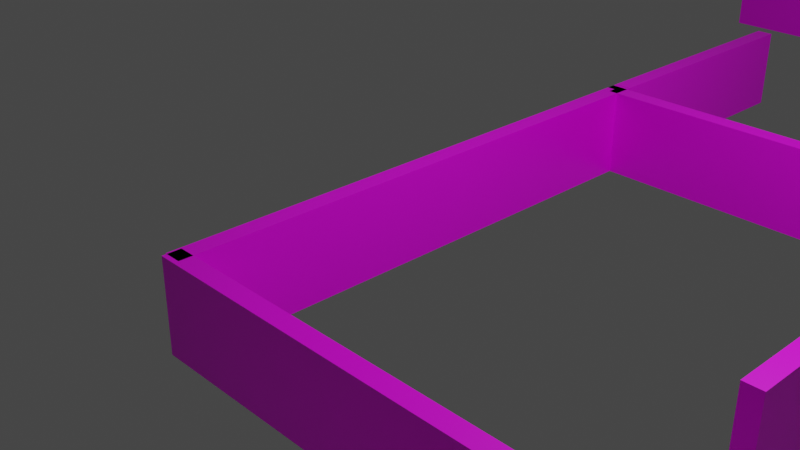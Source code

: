 # Source: Leven1_opt_2.blend  (saved by Blender 2.92.15; exported with 4.5.12 LTS)
import bpy
from mathutils import Matrix  # noqa: F401  (used for matrix-valued properties, if any)

bpy.ops.wm.read_factory_settings(use_empty=True)
scene = bpy.context.scene
scene.name = 'Scene'

# ---- collections
col_collection = bpy.data.collections.new('Collection'); scene.collection.children.link(col_collection)

# ---- images (referenced by path relative to the original .blend; pixels are not part of the script)
import os
ASSET_DIR = os.environ.get("B2B_ASSET_DIR", "")  # directory of the original .blend (textures are referenced by path, not embedded)
HERE = os.path.dirname(os.path.abspath(__file__))  # packed textures are extracted next to this script under _unpacked/

def load_image(name, relpath, width, height, colorspace="sRGB"):
    """Load a texture the original file referenced (path relative to the .blend, or extracted next to this script)."""
    p = next((c for c in (os.path.join(HERE, relpath), os.path.join(ASSET_DIR, relpath)) if relpath and os.path.exists(c)), "")
    if p:
        img = bpy.data.images.load(p, check_existing=True)
        img.name = name
    else:  # same state as the original file: an image datablock whose file is absent (Cycles renders it pink)
        img = bpy.data.images.new(name, width, height)
        img.source = "FILE"
        img.filepath = "//" + (relpath or name)
    img.colorspace_settings.name = colorspace
    return img
img_untitled_001 = load_image('Untitled.001', '', 1024, 1024, 'sRGB')

# ---- materials (node trees are filled in below, after node groups)
mat_materialaaaa = bpy.data.materials.new('Materialaaaa')
mat_materialaaaa.alpha_threshold = 0.0
mat_materialaaaa.use_transparent_shadow = False
mat_materialaaaa.line_color = (0.0, 0.0, 0.0, 1.0)
mat_material = bpy.data.materials.new('Material')
mat_material.use_transparent_shadow = False

# ---- material node trees
mat_materialaaaa.use_nodes = True; mat_materialaaaa.node_tree.nodes.clear()
_N = mat_materialaaaa.node_tree.nodes; _L = mat_materialaaaa.node_tree.links
n0 = _N.new('ShaderNodeOutputMaterial'); n0.name = 'Material Output'; n0.location = (300, 300)
n1 = _N.new('ShaderNodeBsdfPrincipled'); n1.name = 'Principled BSDF'; n1.location = (10, 300)
n1.distribution = 'GGX'
n1.subsurface_method = 'BURLEY'
n1.inputs[2].default_value = 0.4
n1.inputs[3].default_value = 1.45
n1.inputs[27].default_value = (0.0, 0.0, 0.0, 1.0)
n1.inputs[28].default_value = 1.0
n2 = _N.new('ShaderNodeTexImage'); n2.name = 'Image Texture'; n2.location = (-515, 241)
n2.image = img_untitled_001
_L.new(n1.outputs[0], n0.inputs[0])
_L.new(n2.outputs[0], n1.inputs[0])
n0.is_active_output = True
mat_material.use_nodes = True; mat_material.node_tree.nodes.clear()
_N = mat_material.node_tree.nodes; _L = mat_material.node_tree.links
n0 = _N.new('ShaderNodeBsdfPrincipled'); n0.name = 'Principled BSDF'; n0.location = (10, 300)
n0.distribution = 'GGX'
n0.subsurface_method = 'BURLEY'
n0.inputs[2].default_value = 0.4
n0.inputs[3].default_value = 1.45
n0.inputs[27].default_value = (0.0, 0.0, 0.0, 1.0)
n0.inputs[28].default_value = 1.0
n1 = _N.new('ShaderNodeOutputMaterial'); n1.name = 'Material Output'; n1.location = (300, 300)
n2 = _N.new('ShaderNodeNormalMap'); n2.name = 'Normal Map'; n2.location = (-300, -300)
n2.label = 'Normal/Map'
n2.inputs[0].default_value = 0.0
_L.new(n0.outputs[0], n1.inputs[0])
_L.new(n2.outputs[0], n0.inputs[5])
n1.is_active_output = True

# ---- world
world_world = bpy.data.worlds.new('World'); scene.world = world_world
world_world.use_nodes = True; world_world.node_tree.nodes.clear()
_N = world_world.node_tree.nodes; _L = world_world.node_tree.links
n0 = _N.new('ShaderNodeOutputWorld'); n0.name = 'World Output'; n0.location = (300, 300)
n1 = _N.new('ShaderNodeBackground'); n1.name = 'Background'; n1.location = (10, 300)
n1.inputs[0].default_value = (0.05088, 0.05088, 0.05088, 1.0)
_L.new(n1.outputs[0], n0.inputs[0])
n0.is_active_output = True
world_world.color = (0.05088, 0.05088, 0.05088)
world_world.use_sun_shadow = False
world_world.sun_shadow_jitter_overblur = 0.0

# ---- cameras
cam_camera = bpy.data.cameras.new('Camera')
cam_camera.clip_end = 100.0
cam_camera.ortho_scale = 7.314

# ---- lights
light_light = bpy.data.lights.new('Light', 'POINT')
light_light.transmission_factor = 0.0
light_light.energy = 1000.0
light_light.shadow_soft_size = 0.1
light_light.shadow_maximum_resolution = 0.006
light_light.use_absolute_resolution = True

# ---- meshes
me_cube = bpy.data.meshes.new('Cube')
me_cube.from_pydata([(1.0, 1.0, 1.0), (1.0, 1.0, -1.0), (1.0, -1.0, 1.0), (1.0, -1.0, -1.0), (-1.0, 1.0, 1.0), (-1.0, 1.0, -1.0), (-1.0, -1.0, 1.0), (-1.0, -1.0, -1.0)], [], [(0, 4, 6, 2), (3, 2, 6, 7), (7, 6, 4, 5), (5, 1, 3, 7), (1, 0, 2, 3), (5, 4, 0, 1)])
_uv = me_cube.uv_layers.new(name='UVMap')
_uv.uv.foreach_set('vector', [0.625, 0.5, 0.875, 0.5, 0.875, 0.75, 0.625, 0.75, 0.375, 0.75, 0.625, 0.75, 0.625, 1.0, 0.375, 1.0, 0.375, 0.0, 0.625, 0.0, 0.625, 0.25, 0.375, 0.25, 0.125, 0.5, 0.375, 0.5, 0.375, 0.75, 0.125, 0.75, 0.375, 0.5, 0.625, 0.5, 0.625, 0.75, 0.375, 0.75, 0.375, 0.25, 0.625, 0.25, 0.625, 0.5, 0.375, 0.5])
me_cube.materials.append(mat_materialaaaa)
me_cube.use_remesh_preserve_volume = False
me_cube.use_remesh_preserve_attributes = False
me_cube.use_mirror_vertex_groups = False
me_cube.update()
me_cube_003 = bpy.data.meshes.new('Cube.003')
me_cube_003.from_pydata([(1.0, -0.2352, 1.0), (1.0, -0.2352, -1.0), (1.0, -0.8083, 1.0), (1.0, -0.8083, -1.0), (-1.0, -0.2352, 1.0), (-1.0, -0.2352, -1.0), (-1.0, -0.8083, 1.0), (-1.0, -0.8083, -1.0)], [], [(0, 4, 6, 2), (3, 2, 6, 7), (7, 6, 4, 5), (5, 1, 3, 7), (1, 0, 2, 3), (5, 4, 0, 1)])
_uv = me_cube_003.uv_layers.new(name='UVMap')
_uv.uv.foreach_set('vector', [0.625, 0.5, 0.875, 0.5, 0.875, 0.75, 0.625, 0.75, 0.375, 0.75, 0.625, 0.75, 0.625, 1.0, 0.375, 1.0, 0.375, 0.0, 0.625, 0.0, 0.625, 0.25, 0.375, 0.25, 0.125, 0.5, 0.375, 0.5, 0.375, 0.75, 0.125, 0.75, 0.375, 0.5, 0.625, 0.5, 0.625, 0.75, 0.375, 0.75, 0.375, 0.25, 0.625, 0.25, 0.625, 0.5, 0.375, 0.5])
me_cube_003.materials.append(mat_materialaaaa)
me_cube_003.use_remesh_preserve_volume = False
me_cube_003.use_remesh_preserve_attributes = False
me_cube_003.use_mirror_vertex_groups = False
me_cube_003.update()
me_cube_005 = bpy.data.meshes.new('Cube.005')
me_cube_005.from_pydata([(1.0, -0.3195, 1.0), (1.0, -0.3195, -1.0), (1.0, -1.0, 1.0), (1.0, -1.0, -1.0), (-1.0, -0.3195, 1.0), (-1.0, -0.3195, -1.0), (-1.0, -1.0, 1.0), (-1.0, -1.0, -1.0)], [], [(0, 4, 6, 2), (3, 2, 6, 7), (7, 6, 4, 5), (5, 1, 3, 7), (1, 0, 2, 3), (5, 4, 0, 1)])
_uv = me_cube_005.uv_layers.new(name='UVMap')
_uv.uv.foreach_set('vector', [0.625, 0.5, 0.875, 0.5, 0.875, 0.75, 0.625, 0.75, 0.375, 0.75, 0.625, 0.75, 0.625, 1.0, 0.375, 1.0, 0.375, 0.0, 0.625, 0.0, 0.625, 0.25, 0.375, 0.25, 0.125, 0.5, 0.375, 0.5, 0.375, 0.75, 0.125, 0.75, 0.375, 0.5, 0.625, 0.5, 0.625, 0.75, 0.375, 0.75, 0.375, 0.25, 0.625, 0.25, 0.625, 0.5, 0.375, 0.5])
me_cube_005.materials.append(mat_materialaaaa)
me_cube_005.use_remesh_preserve_volume = False
me_cube_005.use_remesh_preserve_attributes = False
me_cube_005.use_mirror_vertex_groups = False
me_cube_005.update()
me_cube_007 = bpy.data.meshes.new('Cube.007')
me_cube_007.from_pydata([(1.0, -0.9512, 1.0), (1.0, -0.9512, -1.0), (1.0, -1.0, 1.0), (1.0, -1.0, -1.0), (-1.0, -0.9512, 1.0), (-1.0, -0.9512, -1.0), (-1.0, -1.0, 1.0), (-1.0, -1.0, -1.0)], [], [(0, 4, 6, 2), (3, 2, 6, 7), (7, 6, 4, 5), (5, 1, 3, 7), (1, 0, 2, 3), (5, 4, 0, 1)])
_uv = me_cube_007.uv_layers.new(name='UVMap')
_uv.uv.foreach_set('vector', [0.625, 0.5, 0.875, 0.5, 0.875, 0.75, 0.625, 0.75, 0.375, 0.75, 0.625, 0.75, 0.625, 1.0, 0.375, 1.0, 0.375, 0.0, 0.625, 0.0, 0.625, 0.25, 0.375, 0.25, 0.125, 0.5, 0.375, 0.5, 0.375, 0.75, 0.125, 0.75, 0.375, 0.5, 0.625, 0.5, 0.625, 0.75, 0.375, 0.75, 0.375, 0.25, 0.625, 0.25, 0.625, 0.5, 0.375, 0.5])
me_cube_007.materials.append(mat_materialaaaa)
me_cube_007.use_remesh_preserve_volume = False
me_cube_007.use_remesh_preserve_attributes = False
me_cube_007.use_mirror_vertex_groups = False
me_cube_007.update()
me_cube_008 = bpy.data.meshes.new('Cube.008')
me_cube_008.from_pydata([(1.0, 1.0, 1.0), (1.0, 1.0, -1.0), (1.0, -1.0, 1.0), (1.0, -1.0, -1.0), (-1.0, 1.0, 1.0), (-1.0, 1.0, -1.0), (-1.0, -1.0, 1.0), (-1.0, -1.0, -1.0)], [], [(0, 4, 6, 2), (3, 2, 6, 7), (7, 6, 4, 5), (5, 1, 3, 7), (1, 0, 2, 3), (5, 4, 0, 1)])
_uv = me_cube_008.uv_layers.new(name='UVMap')
_uv.uv.foreach_set('vector', [0.625, 0.5, 0.875, 0.5, 0.875, 0.75, 0.625, 0.75, 0.375, 0.75, 0.625, 0.75, 0.625, 1.0, 0.375, 1.0, 0.375, 0.0, 0.625, 0.0, 0.625, 0.25, 0.375, 0.25, 0.125, 0.5, 0.375, 0.5, 0.375, 0.75, 0.125, 0.75, 0.375, 0.5, 0.625, 0.5, 0.625, 0.75, 0.375, 0.75, 0.375, 0.25, 0.625, 0.25, 0.625, 0.5, 0.375, 0.5])
me_cube_008.materials.append(mat_materialaaaa)
me_cube_008.use_remesh_preserve_volume = False
me_cube_008.use_remesh_preserve_attributes = False
me_cube_008.use_mirror_vertex_groups = False
me_cube_008.update()
me_cube_009 = bpy.data.meshes.new('Cube.009')
me_cube_009.from_pydata([(1.0, 1.0, 1.0), (1.0, 1.0, -1.0), (1.0, -0.6077, 1.0), (1.0, -0.6077, -1.0), (-1.0, 1.0, 1.0), (-1.0, 1.0, -1.0), (-1.0, -0.6077, 1.0), (-1.0, -0.6077, -1.0)], [], [(0, 4, 6, 2), (3, 2, 6, 7), (7, 6, 4, 5), (5, 1, 3, 7), (1, 0, 2, 3), (5, 4, 0, 1)])
_uv = me_cube_009.uv_layers.new(name='UVMap')
_uv.uv.foreach_set('vector', [0.625, 0.5, 0.875, 0.5, 0.875, 0.75, 0.625, 0.75, 0.375, 0.75, 0.625, 0.75, 0.625, 1.0, 0.375, 1.0, 0.375, 0.0, 0.625, 0.0, 0.625, 0.25, 0.375, 0.25, 0.125, 0.5, 0.375, 0.5, 0.375, 0.75, 0.125, 0.75, 0.375, 0.5, 0.625, 0.5, 0.625, 0.75, 0.375, 0.75, 0.375, 0.25, 0.625, 0.25, 0.625, 0.5, 0.375, 0.5])
me_cube_009.materials.append(mat_materialaaaa)
me_cube_009.use_remesh_preserve_volume = False
me_cube_009.use_remesh_preserve_attributes = False
me_cube_009.use_mirror_vertex_groups = False
me_cube_009.update()
me_cube_010 = bpy.data.meshes.new('Cube.010')
me_cube_010.from_pydata([(1.0, 1.0, 1.0), (1.0, 1.0, -1.0), (1.0, -1.0, 1.0), (1.0, -1.0, -1.0), (-1.0, 1.0, 1.0), (-1.0, 1.0, -1.0), (-1.0, -1.0, 1.0), (-1.0, -1.0, -1.0)], [], [(0, 4, 6, 2), (3, 2, 6, 7), (7, 6, 4, 5), (5, 1, 3, 7), (1, 0, 2, 3), (5, 4, 0, 1)])
_uv = me_cube_010.uv_layers.new(name='UVMap')
_uv.uv.foreach_set('vector', [0.625, 0.5, 0.875, 0.5, 0.875, 0.75, 0.625, 0.75, 0.375, 0.75, 0.625, 0.75, 0.625, 1.0, 0.375, 1.0, 0.375, 0.0, 0.625, 0.0, 0.625, 0.25, 0.375, 0.25, 0.125, 0.5, 0.375, 0.5, 0.375, 0.75, 0.125, 0.75, 0.375, 0.5, 0.625, 0.5, 0.625, 0.75, 0.375, 0.75, 0.375, 0.25, 0.625, 0.25, 0.625, 0.5, 0.375, 0.5])
me_cube_010.materials.append(mat_materialaaaa)
me_cube_010.use_remesh_preserve_volume = False
me_cube_010.use_remesh_preserve_attributes = False
me_cube_010.use_mirror_vertex_groups = False
me_cube_010.update()
me_cube_011 = bpy.data.meshes.new('Cube.011')
me_cube_011.from_pydata([(1.0, 1.0, 1.0), (1.0, 1.0, -1.0), (1.0, -1.0, 1.0), (1.0, -1.0, -1.0), (-1.0, 1.0, 1.0), (-1.0, 1.0, -1.0), (-1.0, -1.0, 1.0), (-1.0, -1.0, -1.0)], [], [(0, 4, 6, 2), (3, 2, 6, 7), (7, 6, 4, 5), (5, 1, 3, 7), (1, 0, 2, 3), (5, 4, 0, 1)])
_uv = me_cube_011.uv_layers.new(name='UVMap')
_uv.uv.foreach_set('vector', [0.625, 0.5, 0.875, 0.5, 0.875, 0.75, 0.625, 0.75, 0.375, 0.75, 0.625, 0.75, 0.625, 1.0, 0.375, 1.0, 0.375, 0.0, 0.625, 0.0, 0.625, 0.25, 0.375, 0.25, 0.125, 0.5, 0.375, 0.5, 0.375, 0.75, 0.125, 0.75, 0.375, 0.5, 0.625, 0.5, 0.625, 0.75, 0.375, 0.75, 0.375, 0.25, 0.625, 0.25, 0.625, 0.5, 0.375, 0.5])
me_cube_011.materials.append(mat_materialaaaa)
me_cube_011.use_remesh_preserve_volume = False
me_cube_011.use_remesh_preserve_attributes = False
me_cube_011.use_mirror_vertex_groups = False
me_cube_011.update()
me_cube_012 = bpy.data.meshes.new('Cube.012')
me_cube_012.from_pydata([(1.0, 0.4614, 1.0), (1.0, 0.4614, -1.0), (1.0, -1.0, 1.0), (1.0, -1.0, -1.0), (-1.0, 0.4614, 1.0), (-1.0, 0.4614, -1.0), (-1.0, -1.0, 1.0), (-1.0, -1.0, -1.0)], [], [(0, 4, 6, 2), (3, 2, 6, 7), (7, 6, 4, 5), (5, 1, 3, 7), (1, 0, 2, 3), (5, 4, 0, 1)])
_uv = me_cube_012.uv_layers.new(name='UVMap')
_uv.uv.foreach_set('vector', [0.625, 0.5, 0.875, 0.5, 0.875, 0.75, 0.625, 0.75, 0.375, 0.75, 0.625, 0.75, 0.625, 1.0, 0.375, 1.0, 0.375, 0.0, 0.625, 0.0, 0.625, 0.25, 0.375, 0.25, 0.125, 0.5, 0.375, 0.5, 0.375, 0.75, 0.125, 0.75, 0.375, 0.5, 0.625, 0.5, 0.625, 0.75, 0.375, 0.75, 0.375, 0.25, 0.625, 0.25, 0.625, 0.5, 0.375, 0.5])
me_cube_012.materials.append(mat_materialaaaa)
me_cube_012.use_remesh_preserve_volume = False
me_cube_012.use_remesh_preserve_attributes = False
me_cube_012.use_mirror_vertex_groups = False
me_cube_012.update()
me_cube_001 = bpy.data.meshes.new('Cube.001')
me_cube_001.from_pydata([(1.0, -0.4601, 1.0), (1.0, -0.4601, -1.0), (1.0, -1.0, 1.0), (1.0, -1.0, -1.0), (-1.0, -0.4601, 1.0), (-1.0, -0.4601, -1.0), (-1.0, -1.0, 1.0), (-1.0, -1.0, -1.0)], [], [(0, 4, 6, 2), (3, 2, 6, 7), (7, 6, 4, 5), (5, 1, 3, 7), (1, 0, 2, 3), (5, 4, 0, 1)])
_uv = me_cube_001.uv_layers.new(name='UVMap')
_uv.uv.foreach_set('vector', [0.625, 0.5, 0.875, 0.5, 0.875, 0.75, 0.625, 0.75, 0.375, 0.75, 0.625, 0.75, 0.625, 1.0, 0.375, 1.0, 0.375, 0.0, 0.625, 0.0, 0.625, 0.25, 0.375, 0.25, 0.125, 0.5, 0.375, 0.5, 0.375, 0.75, 0.125, 0.75, 0.375, 0.5, 0.625, 0.5, 0.625, 0.75, 0.375, 0.75, 0.375, 0.25, 0.625, 0.25, 0.625, 0.5, 0.375, 0.5])
me_cube_001.materials.append(mat_materialaaaa)
me_cube_001.use_remesh_preserve_volume = False
me_cube_001.use_remesh_preserve_attributes = False
me_cube_001.use_mirror_vertex_groups = False
me_cube_001.update()
me_cube_002 = bpy.data.meshes.new('Cube.002')
me_cube_002.from_pydata([(1.0, -0.2352, 1.0), (1.0, -0.2352, -1.0), (1.0, -0.8083, 1.0), (1.0, -0.8083, -1.0), (-1.0, -0.2352, 1.0), (-1.0, -0.2352, -1.0), (-1.0, -0.8083, 1.0), (-1.0, -0.8083, -1.0)], [], [(0, 4, 6, 2), (3, 2, 6, 7), (7, 6, 4, 5), (5, 1, 3, 7), (1, 0, 2, 3), (5, 4, 0, 1)])
_uv = me_cube_002.uv_layers.new(name='UVMap')
_uv.uv.foreach_set('vector', [0.625, 0.5, 0.875, 0.5, 0.875, 0.75, 0.625, 0.75, 0.375, 0.75, 0.625, 0.75, 0.625, 1.0, 0.375, 1.0, 0.375, 0.0, 0.625, 0.0, 0.625, 0.25, 0.375, 0.25, 0.125, 0.5, 0.375, 0.5, 0.375, 0.75, 0.125, 0.75, 0.375, 0.5, 0.625, 0.5, 0.625, 0.75, 0.375, 0.75, 0.375, 0.25, 0.625, 0.25, 0.625, 0.5, 0.375, 0.5])
me_cube_002.materials.append(mat_materialaaaa)
me_cube_002.use_remesh_preserve_volume = False
me_cube_002.use_remesh_preserve_attributes = False
me_cube_002.use_mirror_vertex_groups = False
me_cube_002.update()
me_cube_013 = bpy.data.meshes.new('Cube.013')
me_cube_013.from_pydata([(1.0, -0.2352, 1.0), (1.0, -0.2352, -1.0), (1.0, -0.8083, 1.0), (1.0, -0.8083, -1.0), (-1.0, -0.2352, 1.0), (-1.0, -0.2352, -1.0), (-1.0, -0.8083, 1.0), (-1.0, -0.8083, -1.0)], [], [(0, 4, 6, 2), (3, 2, 6, 7), (7, 6, 4, 5), (5, 1, 3, 7), (1, 0, 2, 3), (5, 4, 0, 1)])
_uv = me_cube_013.uv_layers.new(name='UVMap')
_uv.uv.foreach_set('vector', [0.625, 0.5, 0.875, 0.5, 0.875, 0.75, 0.625, 0.75, 0.375, 0.75, 0.625, 0.75, 0.625, 1.0, 0.375, 1.0, 0.375, 0.0, 0.625, 0.0, 0.625, 0.25, 0.375, 0.25, 0.125, 0.5, 0.375, 0.5, 0.375, 0.75, 0.125, 0.75, 0.375, 0.5, 0.625, 0.5, 0.625, 0.75, 0.375, 0.75, 0.375, 0.25, 0.625, 0.25, 0.625, 0.5, 0.375, 0.5])
me_cube_013.materials.append(mat_materialaaaa)
me_cube_013.use_remesh_preserve_volume = False
me_cube_013.use_remesh_preserve_attributes = False
me_cube_013.use_mirror_vertex_groups = False
me_cube_013.update()
me_cube_014 = bpy.data.meshes.new('Cube.014')
me_cube_014.from_pydata([(1.0, -0.3195, 1.0), (1.0, -0.3195, -1.0), (1.0, -1.0, 1.0), (1.0, -1.0, -1.0), (-1.0, -0.3195, 1.0), (-1.0, -0.3195, -1.0), (-1.0, -1.0, 1.0), (-1.0, -1.0, -1.0)], [], [(0, 4, 6, 2), (3, 2, 6, 7), (7, 6, 4, 5), (5, 1, 3, 7), (1, 0, 2, 3), (5, 4, 0, 1)])
_uv = me_cube_014.uv_layers.new(name='UVMap')
_uv.uv.foreach_set('vector', [0.625, 0.5, 0.875, 0.5, 0.875, 0.75, 0.625, 0.75, 0.375, 0.75, 0.625, 0.75, 0.625, 1.0, 0.375, 1.0, 0.375, 0.0, 0.625, 0.0, 0.625, 0.25, 0.375, 0.25, 0.125, 0.5, 0.375, 0.5, 0.375, 0.75, 0.125, 0.75, 0.375, 0.5, 0.625, 0.5, 0.625, 0.75, 0.375, 0.75, 0.375, 0.25, 0.625, 0.25, 0.625, 0.5, 0.375, 0.5])
me_cube_014.materials.append(mat_materialaaaa)
me_cube_014.use_remesh_preserve_volume = False
me_cube_014.use_remesh_preserve_attributes = False
me_cube_014.use_mirror_vertex_groups = False
me_cube_014.update()
me_cube_015 = bpy.data.meshes.new('Cube.015')
me_cube_015.from_pydata([(1.0, -0.2352, 1.0), (1.0, -0.2352, -1.0), (1.0, -0.8083, 1.0), (1.0, -0.8083, -1.0), (-1.0, -0.2352, 1.0), (-1.0, -0.2352, -1.0), (-1.0, -0.8083, 1.0), (-1.0, -0.8083, -1.0)], [], [(0, 4, 6, 2), (3, 2, 6, 7), (7, 6, 4, 5), (5, 1, 3, 7), (1, 0, 2, 3), (5, 4, 0, 1)])
_uv = me_cube_015.uv_layers.new(name='UVMap')
_uv.uv.foreach_set('vector', [0.625, 0.5, 0.875, 0.5, 0.875, 0.75, 0.625, 0.75, 0.375, 0.75, 0.625, 0.75, 0.625, 1.0, 0.375, 1.0, 0.375, 0.0, 0.625, 0.0, 0.625, 0.25, 0.375, 0.25, 0.125, 0.5, 0.375, 0.5, 0.375, 0.75, 0.125, 0.75, 0.375, 0.5, 0.625, 0.5, 0.625, 0.75, 0.375, 0.75, 0.375, 0.25, 0.625, 0.25, 0.625, 0.5, 0.375, 0.5])
me_cube_015.materials.append(mat_materialaaaa)
me_cube_015.use_remesh_preserve_volume = False
me_cube_015.use_remesh_preserve_attributes = False
me_cube_015.use_mirror_vertex_groups = False
me_cube_015.update()
me_cube_016 = bpy.data.meshes.new('Cube.016')
me_cube_016.from_pydata([(1.0, -0.3195, 1.0), (1.0, -0.3195, -1.0), (1.0, -1.0, 1.0), (1.0, -1.0, -1.0), (-1.0, -0.3195, 1.0), (-1.0, -0.3195, -1.0), (-1.0, -1.0, 1.0), (-1.0, -1.0, -1.0)], [], [(0, 4, 6, 2), (3, 2, 6, 7), (7, 6, 4, 5), (5, 1, 3, 7), (1, 0, 2, 3), (5, 4, 0, 1)])
_uv = me_cube_016.uv_layers.new(name='UVMap')
_uv.uv.foreach_set('vector', [0.625, 0.5, 0.875, 0.5, 0.875, 0.75, 0.625, 0.75, 0.375, 0.75, 0.625, 0.75, 0.625, 1.0, 0.375, 1.0, 0.375, 0.0, 0.625, 0.0, 0.625, 0.25, 0.375, 0.25, 0.125, 0.5, 0.375, 0.5, 0.375, 0.75, 0.125, 0.75, 0.375, 0.5, 0.625, 0.5, 0.625, 0.75, 0.375, 0.75, 0.375, 0.25, 0.625, 0.25, 0.625, 0.5, 0.375, 0.5])
me_cube_016.materials.append(mat_materialaaaa)
me_cube_016.use_remesh_preserve_volume = False
me_cube_016.use_remesh_preserve_attributes = False
me_cube_016.use_mirror_vertex_groups = False
me_cube_016.update()
me_cube_017 = bpy.data.meshes.new('Cube.017')
me_cube_017.from_pydata([(1.0, -0.2352, 1.0), (1.0, -0.2352, -1.0), (1.0, -0.8083, 1.0), (1.0, -0.8083, -1.0), (-1.0, -0.2352, 1.0), (-1.0, -0.2352, -1.0), (-1.0, -0.8083, 1.0), (-1.0, -0.8083, -1.0)], [], [(0, 4, 6, 2), (3, 2, 6, 7), (7, 6, 4, 5), (5, 1, 3, 7), (1, 0, 2, 3), (5, 4, 0, 1)])
_uv = me_cube_017.uv_layers.new(name='UVMap')
_uv.uv.foreach_set('vector', [0.625, 0.5, 0.875, 0.5, 0.875, 0.75, 0.625, 0.75, 0.375, 0.75, 0.625, 0.75, 0.625, 1.0, 0.375, 1.0, 0.375, 0.0, 0.625, 0.0, 0.625, 0.25, 0.375, 0.25, 0.125, 0.5, 0.375, 0.5, 0.375, 0.75, 0.125, 0.75, 0.375, 0.5, 0.625, 0.5, 0.625, 0.75, 0.375, 0.75, 0.375, 0.25, 0.625, 0.25, 0.625, 0.5, 0.375, 0.5])
me_cube_017.materials.append(mat_materialaaaa)
me_cube_017.use_remesh_preserve_volume = False
me_cube_017.use_remesh_preserve_attributes = False
me_cube_017.use_mirror_vertex_groups = False
me_cube_017.update()
me_cube_018 = bpy.data.meshes.new('Cube.018')
me_cube_018.from_pydata([(1.0, -0.2878, 1.0), (1.0, -0.2878, -1.0), (1.0, -1.0, 1.0), (1.0, -1.0, -1.0), (-1.0, -0.2878, 1.0), (-1.0, -0.2878, -1.0), (-1.0, -1.0, 1.0), (-1.0, -1.0, -1.0)], [], [(0, 4, 6, 2), (3, 2, 6, 7), (7, 6, 4, 5), (5, 1, 3, 7), (1, 0, 2, 3), (5, 4, 0, 1)])
_uv = me_cube_018.uv_layers.new(name='UVMap')
_uv.uv.foreach_set('vector', [0.625, 0.5, 0.875, 0.5, 0.875, 0.75, 0.625, 0.75, 0.375, 0.75, 0.625, 0.75, 0.625, 1.0, 0.375, 1.0, 0.375, 0.0, 0.625, 0.0, 0.625, 0.25, 0.375, 0.25, 0.125, 0.5, 0.375, 0.5, 0.375, 0.75, 0.125, 0.75, 0.375, 0.5, 0.625, 0.5, 0.625, 0.75, 0.375, 0.75, 0.375, 0.25, 0.625, 0.25, 0.625, 0.5, 0.375, 0.5])
me_cube_018.materials.append(mat_materialaaaa)
me_cube_018.use_remesh_preserve_volume = False
me_cube_018.use_remesh_preserve_attributes = False
me_cube_018.use_mirror_vertex_groups = False
me_cube_018.update()
me_cube_019 = bpy.data.meshes.new('Cube.019')
me_cube_019.from_pydata([(1.0, 1.0, 1.0), (1.0, 1.0, -1.0), (1.0, -1.0, 1.0), (1.0, -1.0, -1.0), (-1.0, 1.0, 1.0), (-1.0, 1.0, -1.0), (-1.0, -1.0, 1.0), (-1.0, -1.0, -1.0)], [], [(0, 4, 6, 2), (3, 2, 6, 7), (7, 6, 4, 5), (5, 1, 3, 7), (1, 0, 2, 3), (5, 4, 0, 1)])
_uv = me_cube_019.uv_layers.new(name='UVMap')
_uv.uv.foreach_set('vector', [0.625, 0.5, 0.875, 0.5, 0.875, 0.75, 0.625, 0.75, 0.375, 0.75, 0.625, 0.75, 0.625, 1.0, 0.375, 1.0, 0.375, 0.0, 0.625, 0.0, 0.625, 0.25, 0.375, 0.25, 0.125, 0.5, 0.375, 0.5, 0.375, 0.75, 0.125, 0.75, 0.375, 0.5, 0.625, 0.5, 0.625, 0.75, 0.375, 0.75, 0.375, 0.25, 0.625, 0.25, 0.625, 0.5, 0.375, 0.5])
me_cube_019.materials.append(mat_materialaaaa)
me_cube_019.use_remesh_preserve_volume = False
me_cube_019.use_remesh_preserve_attributes = False
me_cube_019.use_mirror_vertex_groups = False
me_cube_019.update()
me_cube_020 = bpy.data.meshes.new('Cube.020')
me_cube_020.from_pydata([(1.0, -0.2352, 1.0), (1.0, -0.2352, -1.0), (1.0, -0.9756, 1.0), (1.0, -0.9756, -1.0), (-1.0, -0.2352, 1.0), (-1.0, -0.2352, -1.0), (-1.0, -0.9756, 1.0), (-1.0, -0.9756, -1.0)], [], [(0, 4, 6, 2), (3, 2, 6, 7), (7, 6, 4, 5), (5, 1, 3, 7), (1, 0, 2, 3), (5, 4, 0, 1)])
_uv = me_cube_020.uv_layers.new(name='UVMap')
_uv.uv.foreach_set('vector', [0.625, 0.5, 0.875, 0.5, 0.875, 0.75, 0.625, 0.75, 0.375, 0.75, 0.625, 0.75, 0.625, 1.0, 0.375, 1.0, 0.375, 0.0, 0.625, 0.0, 0.625, 0.25, 0.375, 0.25, 0.125, 0.5, 0.375, 0.5, 0.375, 0.75, 0.125, 0.75, 0.375, 0.5, 0.625, 0.5, 0.625, 0.75, 0.375, 0.75, 0.375, 0.25, 0.625, 0.25, 0.625, 0.5, 0.375, 0.5])
me_cube_020.materials.append(mat_materialaaaa)
me_cube_020.use_remesh_preserve_volume = False
me_cube_020.use_remesh_preserve_attributes = False
me_cube_020.use_mirror_vertex_groups = False
me_cube_020.update()
me_cube_021 = bpy.data.meshes.new('Cube.021')
me_cube_021.from_pydata([(6.482, 23.54, 1.916), (6.482, 23.54, -0.5), (10.87, 23.54, 1.916), (10.87, 23.54, -0.5), (6.482, 23.34, 1.916), (6.482, 23.34, -0.5), (10.87, 23.34, 1.916), (10.87, 23.34, -0.5), (6.629, 23.34, -0.5), (6.629, 23.54, 1.916), (6.629, 23.34, 1.916), (6.629, 23.54, -0.5), (10.43, 23.34, -0.5), (10.43, 23.54, 1.916), (10.43, 23.34, 1.916), (10.43, 23.54, -0.5), (10.43, 22.6, -0.5), (10.87, 22.6, -0.5), (10.87, 22.6, 1.916), (10.43, 22.6, 1.916), (6.482, 22.36, 1.916), (6.482, 22.36, -0.5), (6.629, 22.36, 1.916), (6.629, 22.36, -0.5), (6.629, 22.52, 1.916), (6.629, 22.52, -0.5), (6.482, 22.52, -0.5), (6.482, 22.52, 1.916), (1.617, 22.36, 1.916), (1.617, 22.36, -0.5), (1.617, 22.52, -0.5), (1.617, 22.52, 1.916), (1.617, 22.36, 0.5), (1.617, 22.36, -0.5), (1.617, 22.52, -0.5), (1.617, 22.52, 0.5), (1.982, 22.36, 1.916), (1.982, 22.36, -0.5), (1.982, 22.52, 1.916), (1.982, 22.52, -0.5), (1.617, 21.05, 1.916), (1.617, 21.05, -0.5), (1.982, 21.05, 1.916), (1.982, 21.05, -0.5), (7.568, 23.34, 1.916), (7.568, 23.54, -0.5), (7.568, 23.34, -0.5), (7.568, 23.54, 1.916), (9.052, 23.34, -0.5), (9.052, 23.54, 1.916), (9.052, 23.34, 1.916), (9.052, 23.54, -0.5), (6.482, 23.54, 1.504), (10.87, 23.34, 1.504), (10.87, 23.54, 1.504), (6.482, 23.34, 1.504), (6.629, 23.54, 1.504), (6.629, 23.34, 1.504), (10.43, 23.34, 1.504), (10.43, 23.54, 1.504), (10.87, 22.6, 1.504), (10.43, 22.6, 1.504), (6.629, 22.36, 1.504), (6.482, 22.52, 1.504), (6.629, 22.52, 1.504), (1.617, 22.36, 1.504), (1.617, 22.52, 1.504), (1.617, 22.36, 0.3294), (1.617, 22.52, 0.3294), (1.982, 22.52, 1.504), (1.982, 22.36, 1.504), (1.617, 21.05, 1.504), (1.982, 21.05, 1.504), (7.568, 23.54, 1.504), (7.568, 23.34, 1.504), (9.052, 23.34, 1.504), (9.052, 23.54, 1.504), (1.982, 21.43, -0.5), (1.617, 21.43, -0.5), (1.617, 21.43, 1.916), (1.982, 21.43, 1.916), (1.982, 21.43, 1.504), (1.617, 21.43, 1.504), (2.459, 21.05, 1.504), (2.459, 21.05, -0.5), (2.459, 21.43, -0.5), (2.459, 21.05, 1.916), (2.459, 21.43, 1.504), (2.459, 21.43, 1.916)], [], [(13, 14, 6, 2), (54, 2, 6, 53), (64, 24, 22, 62), (12, 15, 3, 7), (59, 13, 2, 54), (55, 4, 0, 52), (52, 0, 9, 56), (5, 1, 11, 8), (74, 44, 10, 57), (0, 4, 10, 9), (53, 6, 18, 60), (76, 49, 13, 59), (48, 51, 15, 12), (49, 50, 14, 13), (60, 18, 19, 61), (58, 12, 16, 61), (12, 7, 17, 16), (6, 14, 19, 18), (78, 77, 43, 41), (26, 25, 23, 21), (24, 27, 20, 22), (10, 4, 27, 24), (5, 8, 25, 26), (55, 5, 26, 63), (57, 10, 24, 64), (28, 31, 35, 32), (36, 38, 31, 28), (69, 39, 30, 66), (39, 37, 29, 30), (68, 34, 33, 67), (65, 28, 32, 67), (66, 30, 34, 68), (30, 29, 33, 34), (26, 21, 37, 39), (63, 26, 39, 69), (20, 27, 38, 36), (72, 42, 40, 71), (80, 79, 40, 42), (82, 78, 41, 71), (43, 77, 85, 84), (9, 10, 44, 47), (8, 11, 45, 46), (56, 9, 47, 73), (75, 50, 44, 74), (58, 14, 50, 75), (47, 44, 50, 49), (75, 74, 73, 76), (73, 47, 49, 76), (46, 45, 73, 74), (12, 58, 75, 48), (75, 76, 51, 48), (11, 56, 73, 45), (77, 81, 87, 85), (79, 82, 71, 40), (43, 72, 71, 41), (27, 63, 69, 38), (31, 66, 68, 35), (29, 65, 67, 33), (35, 68, 67, 32), (38, 69, 66, 31), (8, 57, 64, 25), (4, 55, 63, 27), (14, 58, 61, 19), (17, 60, 61, 16), (51, 76, 59, 15), (7, 53, 60, 17), (46, 74, 57, 8), (1, 52, 56, 11), (5, 55, 52, 1), (15, 59, 54, 3), (25, 64, 62, 23), (3, 54, 53, 7), (28, 65, 82, 79), (37, 70, 81, 77), (70, 36, 80, 81), (65, 29, 78, 82), (36, 28, 79, 80), (29, 37, 77, 78), (87, 88, 86, 83), (85, 87, 83, 84), (80, 42, 86, 88), (81, 80, 88, 87), (72, 43, 84, 83), (42, 72, 83, 86), (62, 22, 20, 36, 70, 37, 21, 23)])
_uv = me_cube_021.uv_layers.new(name='UVMap')
_uv.uv.foreach_set('vector', [0.06761, 0.8613, 0.0862, 0.8579, 0.09383, 0.8993, 0.07524, 0.9027, 0.8006, 0.6041, 0.8006, 0.6431, 0.7817, 0.6431, 0.7817, 0.6041, 0.6344, 0.6041, 0.6344, 0.6431, 0.6192, 0.6431, 0.6192, 0.6041, 0.2324, 0.8179, 0.2513, 0.8179, 0.2513, 0.86, 0.2324, 0.86, 0.6582, 0.04205, 0.6192, 0.04205, 0.6192, 0.0, 0.6582, 0.0, 0.3053, 0.6491, 0.3053, 0.6881, 0.2864, 0.6881, 0.2864, 0.6491, 0.6582, 0.4147, 0.6192, 0.4147, 0.6192, 0.4009, 0.6582, 0.4009, 0.9815, 0.4944, 1.0, 0.4982, 0.9972, 0.5118, 0.9787, 0.5079, 0.4298, 0.5278, 0.3909, 0.5278, 0.3909, 0.4391, 0.4298, 0.4391, 0.0, 0.4948, 0.01859, 0.4914, 0.0211, 0.505, 0.002512, 0.5084, 0.7817, 0.6041, 0.7817, 0.6431, 0.7119, 0.6431, 0.7119, 0.6041, 0.6582, 0.1719, 0.6192, 0.1719, 0.6192, 0.04205, 0.6582, 0.04205, 0.2324, 0.6881, 0.2513, 0.6881, 0.2513, 0.8179, 0.2324, 0.8179, 0.04405, 0.7336, 0.06264, 0.7302, 0.0862, 0.8579, 0.06761, 0.8613, 0.898, 0.8324, 0.898, 0.8714, 0.856, 0.8714, 0.856, 0.8324, 0.7861, 0.8324, 0.7861, 0.6431, 0.856, 0.6431, 0.856, 0.8324, 0.2324, 0.8179, 0.2324, 0.86, 0.1625, 0.86, 0.1625, 0.8179, 0.09383, 0.8993, 0.0862, 0.8579, 0.1549, 0.8452, 0.1625, 0.8866, 0.8996, 0.007493, 0.8925, 0.04124, 0.8568, 0.03374, 0.8638, 0.0, 0.9057, 0.4785, 0.9029, 0.492, 0.888, 0.4889, 0.8908, 0.4754, 0.09723, 0.491, 0.09472, 0.4774, 0.1097, 0.4746, 0.1122, 0.4882, 0.0211, 0.505, 0.01859, 0.4914, 0.09472, 0.4774, 0.09723, 0.491, 0.9815, 0.4944, 0.9787, 0.5079, 0.9029, 0.492, 0.9057, 0.4785, 0.3053, 0.6491, 0.3053, 0.4597, 0.3827, 0.4597, 0.3827, 0.6491, 0.7119, 0.6041, 0.7119, 0.6431, 0.6344, 0.6431, 0.6344, 0.6041, 0.9133, 0.8714, 0.898, 0.8714, 0.898, 0.7376, 0.9133, 0.7376, 0.03255, 0.05638, 0.01756, 0.05914, 0.01131, 0.02524, 0.02629, 0.02247, 0.2015, 0.4253, 0.3909, 0.4253, 0.3909, 0.4597, 0.2015, 0.4597, 0.9929, 0.06227, 0.978, 0.05914, 0.9851, 0.0254, 1.0, 0.02852, 0.898, 0.7214, 0.898, 0.6431, 0.9133, 0.6431, 0.9133, 0.7214, 0.6192, 0.4781, 0.6192, 0.4391, 0.6192, 0.5729, 0.6192, 0.5891, 0.3827, 0.4597, 0.3827, 0.4597, 0.3827, 0.4597, 0.3827, 0.4597, 0.3827, 0.4597, 0.3827, 0.4597, 0.3827, 0.4597, 0.3827, 0.4597, 0.9057, 0.4785, 0.8908, 0.4754, 0.978, 0.05914, 0.9929, 0.06227, 0.2015, 0.0, 0.3909, 0.0, 0.3909, 0.4253, 0.2015, 0.4253, 0.1097, 0.4746, 0.09472, 0.4774, 0.01756, 0.05914, 0.03255, 0.05638, 0.741, 0.8324, 0.741, 0.8714, 0.7065, 0.8714, 0.7065, 0.8324, 0.1184, 0.04053, 0.1122, 0.006629, 0.1481, 0.0, 0.1544, 0.0339, 0.2499, 0.6491, 0.2499, 0.4597, 0.2864, 0.4597, 0.2864, 0.6491, 0.8568, 0.03374, 0.8925, 0.04124, 0.8833, 0.08538, 0.8475, 0.07789, 0.002512, 0.5084, 0.0211, 0.505, 0.0372, 0.5923, 0.01861, 0.5957, 0.9787, 0.5079, 0.9972, 0.5118, 0.979, 0.5986, 0.9605, 0.5948, 0.6582, 0.4009, 0.6192, 0.4009, 0.6192, 0.3122, 0.6582, 0.3122, 0.4298, 0.6681, 0.3909, 0.6681, 0.3909, 0.5278, 0.4298, 0.5278, 0.4298, 0.798, 0.3909, 0.798, 0.3909, 0.6681, 0.4298, 0.6681, 0.01861, 0.5957, 0.0372, 0.5923, 0.06264, 0.7302, 0.04405, 0.7336, 0.3257, 0.8283, 0.3257, 0.6881, 0.3446, 0.6881, 0.3446, 0.8283, 0.6582, 0.3122, 0.6192, 0.3122, 0.6192, 0.1719, 0.6582, 0.1719, 0.3068, 0.6881, 0.3257, 0.6881, 0.3257, 0.8775, 0.3068, 0.8775, 0.6192, 0.798, 0.4298, 0.798, 0.4298, 0.6681, 0.6192, 0.6681, 0.3068, 0.8775, 0.2879, 0.8775, 0.2879, 0.6881, 0.3068, 0.6881, 0.8475, 0.4009, 0.6582, 0.4009, 0.6582, 0.3122, 0.8475, 0.3122, 0.8457, 0.4147, 0.8457, 0.6041, 0.8006, 0.6041, 0.8006, 0.4147, 0.2499, 0.6881, 0.2499, 0.6491, 0.2864, 0.6491, 0.2864, 0.6881, 0.741, 0.6431, 0.741, 0.8324, 0.7065, 0.8324, 0.7065, 0.6431, 0.1625, 0.0, 0.2015, 0.0, 0.2015, 0.4253, 0.1625, 0.4253, 0.3827, 0.4597, 0.3827, 0.4597, 0.3827, 0.4597, 0.3827, 0.4597, 0.6192, 0.6674, 0.6192, 0.4781, 0.6192, 0.5891, 0.6192, 0.6674, 0.898, 0.7376, 0.898, 0.7214, 0.9133, 0.7214, 0.9133, 0.7376, 0.1625, 0.4253, 0.2015, 0.4253, 0.2015, 0.4597, 0.1625, 0.4597, 0.7119, 0.4147, 0.7119, 0.6041, 0.6344, 0.6041, 0.6344, 0.4147, 0.3053, 0.6881, 0.3053, 0.6491, 0.3827, 0.6491, 0.3827, 0.6881, 0.7861, 0.8714, 0.7861, 0.8324, 0.856, 0.8324, 0.856, 0.8714, 0.898, 0.6431, 0.898, 0.8324, 0.856, 0.8324, 0.856, 0.6431, 0.8475, 0.1719, 0.6582, 0.1719, 0.6582, 0.04205, 0.8475, 0.04205, 0.7817, 0.4147, 0.7817, 0.6041, 0.7119, 0.6041, 0.7119, 0.4147, 0.6192, 0.5278, 0.4298, 0.5278, 0.4298, 0.4391, 0.6192, 0.4391, 0.8475, 0.4147, 0.6582, 0.4147, 0.6582, 0.4009, 0.8475, 0.4009, 0.3053, 0.4597, 0.3053, 0.6491, 0.2864, 0.6491, 0.2864, 0.4597, 0.8475, 0.04205, 0.6582, 0.04205, 0.6582, 0.0, 0.8475, 0.0, 0.6344, 0.4147, 0.6344, 0.6041, 0.6192, 0.6041, 0.6192, 0.4147, 0.8006, 0.4147, 0.8006, 0.6041, 0.7817, 0.6041, 0.7817, 0.4147, 0.1625, 0.6881, 0.1625, 0.6491, 0.2499, 0.6491, 0.2499, 0.6881, 0.7065, 0.6431, 0.7065, 0.8324, 0.6192, 0.8324, 0.6192, 0.6431, 0.7065, 0.8324, 0.7065, 0.8714, 0.6192, 0.8714, 0.6192, 0.8324, 0.1625, 0.6491, 0.1625, 0.4597, 0.2499, 0.4597, 0.2499, 0.6491, 0.03255, 0.05638, 0.02629, 0.02247, 0.1122, 0.006629, 0.1184, 0.04053, 0.9851, 0.0254, 0.978, 0.05914, 0.8925, 0.04124, 0.8996, 0.007493, 0.2879, 0.8775, 0.2879, 0.9164, 0.2513, 0.9164, 0.2513, 0.8775, 0.2879, 0.6881, 0.2879, 0.8775, 0.2513, 0.8775, 0.2513, 0.6881, 0.1184, 0.04053, 0.1544, 0.0339, 0.1625, 0.07826, 0.1266, 0.08489, 0.8457, 0.6041, 0.8457, 0.6431, 0.8006, 0.6431, 0.8006, 0.6041, 0.741, 0.8324, 0.741, 0.6431, 0.7861, 0.6431, 0.7861, 0.8324, 0.741, 0.8714, 0.741, 0.8324, 0.7861, 0.8324, 0.7861, 0.8714, 0.4298, 0.4391, 0.3909, 0.4391, 0.3909, 0.4253, 0.3909, 0.0, 0.4298, 0.0, 0.6192, 0.0, 0.6192, 0.4253, 0.6192, 0.4391])
me_cube_021.materials.append(mat_materialaaaa)
me_cube_021.use_remesh_preserve_volume = False
me_cube_021.use_remesh_preserve_attributes = False
me_cube_021.use_mirror_vertex_groups = False
me_cube_021.update()
me_cube_022 = bpy.data.meshes.new('Cube.022')
me_cube_022.from_pydata([(1.0, -0.2352, 1.0), (1.0, -0.2352, -1.0), (1.0, -0.8083, 1.0), (1.0, -0.8083, -1.0), (-1.0, -0.2352, 1.0), (-1.0, -0.2352, -1.0), (-1.0, -0.8083, 1.0), (-1.0, -0.8083, -1.0)], [], [(0, 4, 6, 2), (3, 2, 6, 7), (7, 6, 4, 5), (5, 1, 3, 7), (1, 0, 2, 3), (5, 4, 0, 1)])
_uv = me_cube_022.uv_layers.new(name='UVMap')
_uv.uv.foreach_set('vector', [0.625, 0.5, 0.875, 0.5, 0.875, 0.75, 0.625, 0.75, 0.375, 0.75, 0.625, 0.75, 0.625, 1.0, 0.375, 1.0, 0.375, 0.0, 0.625, 0.0, 0.625, 0.25, 0.375, 0.25, 0.125, 0.5, 0.375, 0.5, 0.375, 0.75, 0.125, 0.75, 0.375, 0.5, 0.625, 0.5, 0.625, 0.75, 0.375, 0.75, 0.375, 0.25, 0.625, 0.25, 0.625, 0.5, 0.375, 0.5])
me_cube_022.materials.append(mat_materialaaaa)
me_cube_022.use_remesh_preserve_volume = False
me_cube_022.use_remesh_preserve_attributes = False
me_cube_022.use_mirror_vertex_groups = False
me_cube_022.update()
me_cube_023 = bpy.data.meshes.new('Cube.023')
me_cube_023.from_pydata([(1.0, 1.0, 1.0), (1.0, 1.0, -1.0), (1.0, -1.0, 1.0), (1.0, -1.0, -1.0), (-1.0, 1.0, 1.0), (-1.0, 1.0, -1.0), (-1.0, -1.0, 1.0), (-1.0, -1.0, -1.0)], [], [(0, 4, 6, 2), (3, 2, 6, 7), (7, 6, 4, 5), (5, 1, 3, 7), (1, 0, 2, 3), (5, 4, 0, 1)])
_uv = me_cube_023.uv_layers.new(name='UVMap')
_uv.uv.foreach_set('vector', [0.625, 0.5, 0.875, 0.5, 0.875, 0.75, 0.625, 0.75, 0.375, 0.75, 0.625, 0.75, 0.625, 1.0, 0.375, 1.0, 0.375, 0.0, 0.625, 0.0, 0.625, 0.25, 0.375, 0.25, 0.125, 0.5, 0.375, 0.5, 0.375, 0.75, 0.125, 0.75, 0.375, 0.5, 0.625, 0.5, 0.625, 0.75, 0.375, 0.75, 0.375, 0.25, 0.625, 0.25, 0.625, 0.5, 0.375, 0.5])
me_cube_023.materials.append(mat_materialaaaa)
me_cube_023.use_remesh_preserve_volume = False
me_cube_023.use_remesh_preserve_attributes = False
me_cube_023.use_mirror_vertex_groups = False
me_cube_023.update()
me_cube_024 = bpy.data.meshes.new('Cube.024')
me_cube_024.from_pydata([(1.0, -0.3195, 1.0), (1.0, -0.3195, -1.0), (1.0, -1.0, 1.0), (1.0, -1.0, -1.0), (-1.0, -0.3195, 1.0), (-1.0, -0.3195, -1.0), (-1.0, -1.0, 1.0), (-1.0, -1.0, -1.0)], [], [(0, 4, 6, 2), (3, 2, 6, 7), (7, 6, 4, 5), (5, 1, 3, 7), (1, 0, 2, 3), (5, 4, 0, 1)])
_uv = me_cube_024.uv_layers.new(name='UVMap')
_uv.uv.foreach_set('vector', [0.625, 0.5, 0.875, 0.5, 0.875, 0.75, 0.625, 0.75, 0.375, 0.75, 0.625, 0.75, 0.625, 1.0, 0.375, 1.0, 0.375, 0.0, 0.625, 0.0, 0.625, 0.25, 0.375, 0.25, 0.125, 0.5, 0.375, 0.5, 0.375, 0.75, 0.125, 0.75, 0.375, 0.5, 0.625, 0.5, 0.625, 0.75, 0.375, 0.75, 0.375, 0.25, 0.625, 0.25, 0.625, 0.5, 0.375, 0.5])
me_cube_024.materials.append(mat_materialaaaa)
me_cube_024.use_remesh_preserve_volume = False
me_cube_024.use_remesh_preserve_attributes = False
me_cube_024.use_mirror_vertex_groups = False
me_cube_024.update()
me_cube_025 = bpy.data.meshes.new('Cube.025')
me_cube_025.from_pydata([(10.83, 25.62, 0.5), (10.83, 25.62, -0.5), (10.83, 15.74, 0.5), (10.83, 15.74, -0.5), (10.63, 25.62, 0.5), (10.63, 25.62, -0.5), (10.63, 15.74, 0.5), (10.63, 15.74, -0.5), (10.63, 20.68, -0.5), (10.83, 20.68, -0.5), (10.63, 18.21, -0.5), (10.83, 18.21, 0.5), (10.63, 18.21, 0.5), (10.83, 18.21, -0.5), (10.63, 23.15, 0.5), (10.83, 23.15, -0.5), (10.63, 23.15, -0.5), (10.83, 23.15, 0.5), (10.63, 16.97, -0.5), (10.83, 16.97, 0.5), (10.63, 16.97, 0.5), (10.83, 16.97, -0.5), (10.63, 19.45, 0.5), (10.83, 19.45, -0.5), (10.63, 19.45, -0.5), (10.83, 19.45, 0.5), (10.63, 21.91, -0.5), (10.83, 21.91, 0.5), (10.63, 21.91, 0.5), (10.83, 21.91, -0.5), (10.63, 24.38, 0.5), (10.83, 24.38, -0.5), (10.63, 24.38, -0.5), (10.83, 24.38, 0.5), (10.63, 24.38, 0.9693), (10.63, 25.62, 0.9693), (10.83, 25.62, 0.9693), (10.83, 21.91, 0.9693), (10.63, 19.45, 0.9693), (10.83, 19.45, 0.9693), (10.83, 18.21, 0.9693), (10.63, 16.97, 0.9693), (10.63, 18.21, 0.9693), (10.63, 21.91, 0.9693), (10.63, 23.15, 0.9693), (10.83, 24.38, 0.9693), (10.83, 23.15, 0.9693), (10.83, 16.97, 0.9693), (10.63, 24.38, 1.506), (10.63, 25.62, 1.506), (10.83, 25.62, 1.506), (10.83, 21.91, 1.506), (10.83, 20.68, 1.506), (10.63, 19.45, 1.506), (10.63, 20.68, 1.506), (10.83, 19.45, 1.506), (10.83, 18.21, 1.506), (10.63, 18.21, 1.506), (10.63, 21.91, 1.506), (10.63, 23.15, 1.506), (10.83, 24.38, 1.506), (10.83, 23.15, 1.506), (10.63, 24.38, 1.729), (10.63, 25.62, 1.729), (10.83, 25.62, 1.729), (10.83, 21.91, 1.729), (10.83, 20.68, 1.729), (10.63, 19.45, 1.729), (10.63, 20.68, 1.729), (10.63, 21.91, 1.729), (10.63, 23.15, 1.729), (10.83, 24.38, 1.729), (10.83, 23.15, 1.729), (10.83, 19.45, 1.729), (10.63, 24.38, 1.955), (10.63, 25.62, 1.955), (10.83, 25.62, 1.955), (10.83, 21.91, 1.955), (10.83, 20.68, 1.955), (10.63, 20.68, 1.955), (10.63, 21.91, 1.955), (10.63, 23.15, 1.955), (10.83, 24.38, 1.955), (10.83, 23.15, 1.955), (10.63, 24.38, 2.163), (10.63, 25.62, 2.163), (10.83, 25.62, 2.163), (10.63, 21.91, 2.163), (10.63, 23.15, 2.163), (10.83, 24.38, 2.163), (10.83, 23.15, 2.163), (10.83, 21.91, 2.163), (10.63, 25.41, 0.5), (10.83, 25.41, -0.5), (10.63, 25.41, -0.5), (10.83, 25.41, 0.5), (10.63, 25.41, 0.9693), (10.83, 25.41, 0.9693), (10.63, 25.41, 1.506), (10.83, 25.41, 1.506), (10.63, 25.41, 1.729), (10.83, 25.41, 1.729), (10.63, 25.41, 1.955), (10.83, 25.41, 1.955), (10.63, 25.41, 2.163), (10.83, 25.41, 2.163), (11.95, 25.62, 0.5), (11.95, 25.62, -0.5), (11.95, 25.41, -0.5), (11.95, 25.62, 0.9693), (11.95, 25.62, 1.729), (11.95, 25.62, 1.506), (11.95, 25.62, 1.955), (11.95, 25.62, 2.163), (11.95, 25.41, 0.5), (11.95, 25.41, 0.9693), (11.95, 25.41, 1.506), (11.95, 25.41, 1.729), (11.95, 25.41, 1.955), (11.95, 25.41, 2.163), (10.63, 25.41, 2.45), (10.63, 25.62, 2.45), (10.83, 25.62, 2.45), (11.95, 25.41, 2.45), (10.83, 25.41, 2.45), (11.95, 25.62, 2.45), (10.83, 24.38, 2.455), (10.83, 23.15, 2.455), (10.63, 23.15, 2.455), (10.63, 24.38, 2.455), (10.83, 21.43, 0.6328), (10.63, 21.43, 0.6328), (10.83, 20.54, 1.229), (10.63, 20.54, 1.229), (10.63, 21.42, 0.5069), (10.83, 21.42, 0.5069), (10.63, 20.66, 1.266), (10.83, 20.66, 1.266), (10.63, 21.38, 0.3857), (10.83, 21.38, 0.3857), (10.63, 20.79, 1.278), (10.83, 20.79, 1.278), (10.63, 21.32, 0.2741), (10.83, 21.32, 0.2741), (10.63, 20.91, 1.266), (10.83, 20.91, 1.266), (10.63, 21.24, 0.1763), (10.83, 21.24, 0.1763), (10.63, 21.03, 1.229), (10.83, 21.03, 1.229), (10.63, 21.15, 0.09601), (10.83, 21.15, 0.09601), (10.63, 21.15, 1.17), (10.83, 21.15, 1.17), (10.63, 21.03, 0.03635), (10.83, 21.03, 0.03635), (10.63, 21.24, 1.089), (10.83, 21.24, 1.089), (10.63, 20.91, -0.0003851), (10.83, 20.91, -0.0003851), (10.63, 21.32, 0.9915), (10.83, 21.32, 0.9915), (10.63, 20.79, -0.01279), (10.83, 20.79, -0.01279), (10.63, 21.38, 0.8799), (10.83, 21.38, 0.8799), (10.63, 20.66, -0.0003852), (10.83, 20.66, -0.0003852), (10.63, 21.42, 0.7588), (10.83, 21.42, 0.7588), (10.63, 20.54, 0.03635), (10.83, 20.54, 0.03635), (10.63, 20.43, 0.09601), (10.83, 20.43, 0.09601), (10.63, 20.33, 0.1763), (10.83, 20.33, 0.1763), (10.63, 20.25, 0.2741), (10.83, 20.25, 0.2741), (10.63, 20.19, 0.3857), (10.63, 20.16, 0.5), (10.83, 20.19, 0.3857), (10.63, 20.14, 0.6328), (10.63, 20.15, 0.7588), (10.83, 20.15, 0.5069), (10.63, 20.19, 0.8799), (10.63, 20.25, 0.9915), (10.83, 20.14, 0.6328), (10.83, 20.15, 0.7588), (10.83, 20.19, 0.8799), (10.83, 20.25, 0.9915), (10.63, 20.33, 1.089), (10.83, 20.33, 1.089), (10.63, 20.43, 1.17), (10.83, 20.43, 1.17), (10.79, 21.38, 0.3857), (10.79, 21.32, 0.2741), (10.79, 21.24, 0.1763), (10.79, 21.15, 0.09601), (10.79, 21.03, 0.03635), (10.79, 20.91, -0.0003851), (10.79, 20.79, -0.01279), (10.8, 21.43, 0.6328), (10.8, 21.42, 0.5069), (10.8, 21.38, 0.8799), (10.8, 21.42, 0.7588), (10.79, 20.79, 1.278), (10.79, 20.91, 1.266), (10.79, 21.03, 1.229), (10.79, 21.15, 1.17), (10.79, 21.24, 1.089), (10.79, 21.32, 0.9915), (10.8, 20.25, 0.9915), (10.8, 20.33, 1.089), (10.8, 20.43, 1.17), (10.8, 20.54, 1.229), (10.8, 20.66, 1.266), (10.79, 20.15, 0.5069), (10.79, 20.14, 0.6328), (10.79, 20.15, 0.7588), (10.79, 20.19, 0.8799), (10.79, 20.66, -0.0003852), (10.79, 20.54, 0.03635), (10.79, 20.43, 0.09601), (10.79, 20.33, 0.1763), (10.79, 20.25, 0.2741), (10.79, 20.19, 0.3857)], [], [(19, 20, 6, 2), (3, 2, 6, 7), (94, 92, 4, 5), (18, 21, 3, 7), (21, 19, 2, 3), (5, 4, 0, 1), (26, 29, 9, 8), (22, 12, 42, 38), (18, 20, 12, 10), (23, 25, 11, 13), (24, 23, 13, 10), (11, 25, 39, 40), (32, 31, 15, 16), (31, 33, 17, 15), (26, 28, 14, 16), (7, 6, 20, 18), (13, 11, 19, 21), (10, 13, 21, 18), (20, 19, 47, 41), (14, 28, 43, 44), (8, 9, 23, 24), (10, 12, 22, 24), (16, 15, 29, 26), (15, 17, 27, 29), (93, 95, 33, 31), (94, 93, 31, 32), (76, 86, 113, 112), (16, 14, 30, 32), (40, 39, 55, 56), (34, 44, 59, 48), (40, 42, 41, 47), (46, 45, 60, 61), (12, 20, 41, 42), (19, 11, 40, 47), (30, 14, 44, 34), (27, 17, 46, 37), (17, 33, 45, 46), (92, 30, 34, 96), (0, 4, 35, 36), (52, 51, 65, 66), (55, 53, 57, 56), (53, 55, 73, 67), (61, 60, 71, 72), (50, 49, 63, 64), (55, 52, 66, 73), (101, 99, 116, 117), (38, 42, 57, 53), (42, 40, 56, 57), (96, 34, 48, 98), (44, 43, 58, 59), (36, 35, 49, 50), (37, 46, 61, 51), (68, 66, 78, 79), (97, 95, 114, 115), (66, 68, 67, 73), (100, 62, 74, 102), (65, 72, 83, 77), (48, 59, 70, 62), (51, 61, 72, 65), (54, 53, 67, 68), (93, 1, 107, 108), (98, 48, 62, 100), (59, 58, 69, 70), (58, 54, 68, 69), (77, 80, 79, 78), (76, 75, 85, 86), (83, 82, 89, 90), (77, 83, 90, 91), (69, 68, 79, 80), (64, 63, 75, 76), (70, 69, 80, 81), (66, 65, 77, 78), (72, 71, 82, 83), (62, 70, 81, 74), (89, 84, 129, 126), (90, 88, 87, 91), (105, 104, 84, 89), (74, 81, 88, 84), (81, 80, 87, 88), (105, 103, 118, 119), (102, 74, 84, 104), (80, 77, 91, 87), (75, 102, 104, 85), (82, 103, 105, 89), (86, 85, 121, 122), (49, 98, 100, 63), (60, 99, 101, 71), (63, 100, 102, 75), (71, 101, 103, 82), (35, 96, 98, 49), (45, 97, 99, 60), (4, 92, 96, 35), (33, 95, 97, 45), (5, 1, 93, 94), (64, 76, 112, 110), (32, 30, 92, 94), (114, 106, 109, 115), (115, 109, 111, 116), (117, 110, 112, 118), (116, 111, 110, 117), (118, 112, 113, 119), (107, 106, 114, 108), (36, 50, 111, 109), (95, 93, 108, 114), (0, 36, 109, 106), (50, 64, 110, 111), (103, 101, 117, 118), (119, 113, 125, 123), (1, 0, 106, 107), (99, 97, 115, 116), (122, 121, 120, 124), (122, 124, 123, 125), (105, 119, 123, 124), (104, 105, 124, 120), (113, 86, 122, 125), (85, 104, 120, 121), (126, 129, 128, 127), (84, 88, 128, 129), (90, 89, 126, 127), (88, 90, 127, 128), (201, 131, 134, 202), (135, 202, 194, 139), (194, 195, 143, 139), (195, 196, 147, 143), (196, 197, 151, 147), (197, 198, 155, 151), (198, 199, 159, 155), (199, 200, 163, 159), (163, 200, 220, 167), (220, 166, 170, 221), (221, 170, 172, 222), (222, 172, 174, 223), (223, 174, 176, 224), (224, 176, 178, 225), (180, 225, 216, 183), (216, 179, 181, 217), (217, 181, 182, 218), (219, 188, 187, 218), (188, 219, 211, 189), (211, 185, 190, 212), (212, 190, 192, 213), (213, 192, 133, 214), (214, 133, 136, 215), (137, 215, 205, 141), (205, 206, 145, 141), (206, 207, 149, 145), (207, 208, 153, 149), (208, 209, 157, 153), (209, 210, 161, 157), (161, 210, 203, 165), (203, 204, 169, 165), (204, 201, 130, 169), (167, 9, 29, 27, 135, 139, 143, 147, 151, 155, 159, 163), (8, 24, 22, 179, 178, 176, 174, 172, 170, 166), (179, 22, 38, 185, 184, 182, 181), (183, 25, 23, 9, 167, 171, 173, 175, 177, 180), (28, 26, 8, 166, 162, 158, 154, 150, 146, 142, 138, 134), (135, 27, 37, 161, 165, 169, 130), (38, 53, 54, 136, 133, 192, 190, 185), (54, 58, 43, 160, 156, 152, 148, 144, 140, 136), (161, 37, 51, 52, 137, 141, 145, 149, 153, 157), (160, 43, 28, 134, 131, 168, 164), (189, 39, 25, 183, 186, 187, 188), (137, 52, 55, 39, 189, 191, 193, 132), (158, 162, 200, 199), (154, 158, 199, 198), (150, 154, 198, 197), (146, 150, 197, 196), (142, 146, 196, 195), (138, 142, 195, 194), (168, 131, 201, 204), (164, 168, 204, 203), (130, 201, 202, 135), (156, 160, 210, 209), (152, 156, 209, 208), (148, 152, 208, 207), (144, 148, 207, 206), (140, 144, 206, 205), (132, 214, 215, 137), (193, 213, 214, 132), (191, 212, 213, 193), (189, 211, 212, 191), (184, 219, 218, 182), (186, 217, 218, 187), (183, 216, 217, 186), (177, 224, 225, 180), (175, 223, 224, 177), (173, 222, 223, 175), (171, 221, 222, 173), (167, 220, 221, 171), (211, 219, 184, 185), (216, 225, 178, 179), (203, 210, 160, 164), (194, 202, 134, 138), (220, 200, 162, 166), (205, 215, 136, 140)])
_uv = me_cube_025.uv_layers.new(name='UVMap')
_uv.uv.foreach_set('vector', [0.7922, 0.7217, 0.7719, 0.7217, 0.7719, 0.5969, 0.7922, 0.5969, 0.751, 0.7298, 0.751, 0.831, 0.7308, 0.831, 0.7308, 0.7298, 0.0, 0.9791, 0.1012, 0.9791, 0.1012, 1.0, 0.0, 1.0, 0.5979, 0.875, 0.6181, 0.875, 0.6181, 1.0, 0.5979, 1.0, 0.2989, 0.8541, 0.4001, 0.8541, 0.4001, 0.9791, 0.2989, 0.9791, 0.8637, 0.0, 0.8637, 0.1012, 0.8435, 0.1012, 0.8435, 0.0, 0.5979, 0.375, 0.6181, 0.375, 0.6181, 0.5, 0.5979, 0.5, 0.1012, 0.3755, 0.1012, 0.25, 0.1487, 0.25, 0.1487, 0.3755, 5.96e-08, 0.125, 0.1012, 0.125, 0.1012, 0.25, 5.96e-08, 0.25, 0.2989, 0.6036, 0.4001, 0.6036, 0.4001, 0.7291, 0.2989, 0.7291, 0.5979, 0.6245, 0.6181, 0.6245, 0.6181, 0.75, 0.5979, 0.75, 0.4001, 0.7291, 0.4001, 0.6036, 0.4476, 0.6036, 0.4476, 0.7291, 0.5979, 0.125, 0.6181, 0.125, 0.6181, 0.25, 0.5979, 0.25, 0.2989, 0.1041, 0.4001, 0.1041, 0.4001, 0.2291, 0.2989, 0.2291, 0.0, 0.625, 0.1012, 0.625, 0.1012, 0.75, 0.0, 0.75, 5.96e-08, 0.0, 0.1012, 0.0, 0.1012, 0.125, 5.96e-08, 0.125, 0.2989, 0.7291, 0.4001, 0.7291, 0.4001, 0.8541, 0.2989, 0.8541, 0.5979, 0.75, 0.6181, 0.75, 0.6181, 0.875, 0.5979, 0.875, 0.8529, 0.7816, 0.8731, 0.7816, 0.8731, 0.8291, 0.8529, 0.8291, 0.1012, 0.75, 0.1012, 0.625, 0.1487, 0.625, 0.1487, 0.75, 0.5979, 0.5, 0.6181, 0.5, 0.6181, 0.6245, 0.5979, 0.6245, 5.96e-08, 0.25, 0.1012, 0.25, 0.1012, 0.3755, 0.0, 0.3755, 0.5979, 0.25, 0.6181, 0.25, 0.6181, 0.375, 0.5979, 0.375, 0.2989, 0.2291, 0.4001, 0.2291, 0.4001, 0.3541, 0.2989, 0.3541, 0.2989, 0.0, 0.4001, 0.0, 0.4001, 0.1041, 0.2989, 0.1041, 0.5979, 0.02093, 0.6181, 0.02093, 0.6181, 0.125, 0.5979, 0.125, 0.8435, 0.2484, 0.8435, 0.2694, 0.7308, 0.2694, 0.7308, 0.2484, 0.0, 0.75, 0.1012, 0.75, 0.1012, 0.875, 0.0, 0.875, 0.4476, 0.7291, 0.4476, 0.6036, 0.5019, 0.6036, 0.5019, 0.7291, 0.1487, 0.875, 0.1487, 0.75, 0.203, 0.75, 0.203, 0.875, 0.8326, 0.7217, 0.8124, 0.7217, 0.8124, 0.5969, 0.8326, 0.5969, 0.4476, 0.2291, 0.4476, 0.1041, 0.5019, 0.1041, 0.5019, 0.2291, 0.1012, 0.25, 0.1012, 0.125, 0.1487, 0.125, 0.1487, 0.25, 0.4001, 0.8541, 0.4001, 0.7291, 0.4476, 0.7291, 0.4476, 0.8541, 0.1012, 0.875, 0.1012, 0.75, 0.1487, 0.75, 0.1487, 0.875, 0.4001, 0.3541, 0.4001, 0.2291, 0.4476, 0.2291, 0.4476, 0.3541, 0.4001, 0.2291, 0.4001, 0.1041, 0.4476, 0.1041, 0.4476, 0.2291, 0.1012, 0.9791, 0.1012, 0.875, 0.1487, 0.875, 0.1487, 0.9791, 0.8435, 0.1012, 0.8637, 0.1012, 0.8637, 0.1487, 0.8435, 0.1487, 0.5019, 0.4791, 0.5019, 0.3541, 0.5244, 0.3541, 0.5244, 0.4791, 0.7719, 0.7222, 0.7517, 0.7222, 0.7517, 0.5969, 0.7719, 0.5969, 0.7922, 0.8461, 0.8124, 0.8461, 0.8124, 0.8686, 0.7922, 0.8686, 0.5019, 0.2291, 0.5019, 0.1041, 0.5244, 0.1041, 0.5244, 0.2291, 0.8435, 0.203, 0.8637, 0.203, 0.8637, 0.2255, 0.8435, 0.2255, 0.5019, 0.6036, 0.5019, 0.4791, 0.5244, 0.4791, 0.5244, 0.6036, 0.751, 0.5239, 0.751, 0.5014, 0.8637, 0.5014, 0.8637, 0.5239, 0.1487, 0.3755, 0.1487, 0.25, 0.203, 0.25, 0.203, 0.3755, 0.8326, 0.7816, 0.8529, 0.7816, 0.8529, 0.8359, 0.8326, 0.8359, 0.1487, 0.9791, 0.1487, 0.875, 0.203, 0.875, 0.203, 0.9791, 0.1487, 0.75, 0.1487, 0.625, 0.203, 0.625, 0.203, 0.75, 0.8435, 0.1487, 0.8637, 0.1487, 0.8637, 0.203, 0.8435, 0.203, 0.4476, 0.3541, 0.4476, 0.2291, 0.5019, 0.2291, 0.5019, 0.3541, 0.8326, 0.8359, 0.8529, 0.8359, 0.8529, 0.8589, 0.8326, 0.8589, 0.751, 0.4471, 0.751, 0.3996, 0.8637, 0.3996, 0.8637, 0.4471, 0.8124, 0.8461, 0.7922, 0.8461, 0.7922, 0.7217, 0.8124, 0.7217, 0.2255, 0.9791, 0.2255, 0.875, 0.2484, 0.875, 0.2484, 0.9791, 0.5244, 0.3541, 0.5244, 0.2291, 0.5474, 0.2291, 0.5474, 0.3541, 0.203, 0.875, 0.203, 0.75, 0.2255, 0.75, 0.2255, 0.875, 0.5019, 0.3541, 0.5019, 0.2291, 0.5244, 0.2291, 0.5244, 0.3541, 0.203, 0.5, 0.203, 0.3755, 0.2255, 0.3755, 0.2255, 0.5, 0.6181, 0.02093, 0.6181, 0.0, 0.7308, 0.0, 0.7308, 0.02093, 0.203, 0.9791, 0.203, 0.875, 0.2255, 0.875, 0.2255, 0.9791, 0.203, 0.75, 0.203, 0.625, 0.2255, 0.625, 0.2255, 0.75, 0.203, 0.625, 0.203, 0.5, 0.2255, 0.5, 0.2255, 0.625, 0.7922, 0.8466, 0.7719, 0.8466, 0.7719, 0.7217, 0.7922, 0.7217, 0.8435, 0.2484, 0.8637, 0.2484, 0.8637, 0.2694, 0.8435, 0.2694, 0.5474, 0.2291, 0.5474, 0.1041, 0.5684, 0.1041, 0.5684, 0.2291, 0.5474, 0.3541, 0.5474, 0.2291, 0.5684, 0.2291, 0.5684, 0.3541, 0.2255, 0.625, 0.2255, 0.5, 0.2484, 0.5, 0.2484, 0.625, 0.8435, 0.2255, 0.8637, 0.2255, 0.8637, 0.2484, 0.8435, 0.2484, 0.2255, 0.75, 0.2255, 0.625, 0.2484, 0.625, 0.2484, 0.75, 0.5244, 0.4791, 0.5244, 0.3541, 0.5474, 0.3541, 0.5474, 0.4791, 0.5244, 0.2291, 0.5244, 0.1041, 0.5474, 0.1041, 0.5474, 0.2291, 0.2255, 0.875, 0.2255, 0.75, 0.2484, 0.75, 0.2484, 0.875, 0.7517, 0.8262, 0.7719, 0.8262, 0.7719, 0.8557, 0.7517, 0.8557, 0.8326, 0.8466, 0.8124, 0.8466, 0.8124, 0.7217, 0.8326, 0.7217, 0.7719, 0.8262, 0.7517, 0.8262, 0.7517, 0.7222, 0.7719, 0.7222, 0.2484, 0.875, 0.2484, 0.75, 0.2694, 0.75, 0.2694, 0.875, 0.2484, 0.75, 0.2484, 0.625, 0.2694, 0.625, 0.2694, 0.75, 0.751, 0.5679, 0.751, 0.5468, 0.8637, 0.5468, 0.8637, 0.5679, 0.2484, 0.9791, 0.2484, 0.875, 0.2694, 0.875, 0.2694, 0.9791, 0.7719, 0.8466, 0.7922, 0.8466, 0.7922, 0.8676, 0.7719, 0.8676, 0.2484, 1.0, 0.2484, 0.9791, 0.2694, 0.9791, 0.2694, 1.0, 0.5474, 0.1041, 0.5474, 0.0, 0.5684, 0.0, 0.5684, 0.1041, 0.8435, 0.2694, 0.8637, 0.2694, 0.8637, 0.2984, 0.8435, 0.2984, 0.203, 1.0, 0.203, 0.9791, 0.2255, 0.9791, 0.2255, 1.0, 0.5019, 0.1041, 0.5019, 0.0, 0.5244, 0.0, 0.5244, 0.1041, 0.2255, 1.0, 0.2255, 0.9791, 0.2484, 0.9791, 0.2484, 1.0, 0.5244, 0.1041, 0.5244, 0.0, 0.5474, 0.0, 0.5474, 0.1041, 0.1487, 1.0, 0.1487, 0.9791, 0.203, 0.9791, 0.203, 1.0, 0.4476, 0.1041, 0.4476, 0.0, 0.5019, 0.0, 0.5019, 0.1041, 0.1012, 1.0, 0.1012, 0.9791, 0.1487, 0.9791, 0.1487, 1.0, 0.4001, 0.1041, 0.4001, 0.0, 0.4476, 0.0, 0.4476, 0.1041, 0.5979, 0.0, 0.6181, 0.0, 0.6181, 0.02093, 0.5979, 0.02093, 0.8435, 0.2255, 0.8435, 0.2484, 0.7308, 0.2484, 0.7308, 0.2255, 0.0, 0.875, 0.1012, 0.875, 0.1012, 0.9791, 0.0, 0.9791, 0.8637, 0.1012, 0.8846, 0.1012, 0.8846, 0.1487, 0.8637, 0.1487, 0.8637, 0.1487, 0.8846, 0.1487, 0.8846, 0.203, 0.8637, 0.203, 0.8637, 0.2255, 0.8846, 0.2255, 0.8846, 0.2484, 0.8637, 0.2484, 0.8637, 0.203, 0.8846, 0.203, 0.8846, 0.2255, 0.8637, 0.2255, 0.8637, 0.2484, 0.8846, 0.2484, 0.8846, 0.2694, 0.8637, 0.2694, 0.8846, 0.0, 0.8846, 0.1012, 0.8637, 0.1012, 0.8637, 0.0, 0.8435, 0.1487, 0.8435, 0.203, 0.7308, 0.203, 0.7308, 0.1487, 0.751, 0.3996, 0.751, 0.2984, 0.8637, 0.2984, 0.8637, 0.3996, 0.8435, 0.1012, 0.8435, 0.1487, 0.7308, 0.1487, 0.7308, 0.1012, 0.8435, 0.203, 0.8435, 0.2255, 0.7308, 0.2255, 0.7308, 0.203, 0.751, 0.5468, 0.751, 0.5239, 0.8637, 0.5239, 0.8637, 0.5468, 0.8637, 0.2694, 0.8846, 0.2694, 0.8846, 0.2984, 0.8637, 0.2984, 0.8435, 0.0, 0.8435, 0.1012, 0.7308, 0.1012, 0.7308, 0.0, 0.751, 0.5014, 0.751, 0.4471, 0.8637, 0.4471, 0.8637, 0.5014, 0.7308, 0.6171, 0.7308, 0.5969, 0.7517, 0.5969, 0.7517, 0.6171, 0.7308, 0.6171, 0.7517, 0.6171, 0.7517, 0.7298, 0.7308, 0.7298, 0.751, 0.5679, 0.8637, 0.5679, 0.8637, 0.5969, 0.751, 0.5969, 0.7308, 0.5679, 0.751, 0.5679, 0.751, 0.5969, 0.7308, 0.5969, 0.7308, 0.2694, 0.8435, 0.2694, 0.8435, 0.2984, 0.7308, 0.2984, 0.2694, 1.0, 0.2694, 0.9791, 0.2984, 0.9791, 0.2984, 1.0, 0.8124, 0.7217, 0.7922, 0.7217, 0.7922, 0.5969, 0.8124, 0.5969, 0.2694, 0.875, 0.2694, 0.75, 0.2989, 0.75, 0.2989, 0.875, 0.5684, 0.2291, 0.5684, 0.1041, 0.5979, 0.1041, 0.5979, 0.2291, 0.7308, 0.831, 0.751, 0.831, 0.751, 0.8605, 0.7308, 0.8605, 0.8698, 0.7354, 0.8529, 0.7354, 0.8529, 0.7227, 0.8698, 0.7227, 0.8731, 0.7227, 0.8698, 0.7227, 0.8684, 0.7104, 0.8731, 0.7104, 0.8684, 0.7104, 0.8684, 0.6991, 0.8731, 0.6991, 0.8731, 0.7104, 0.8684, 0.6991, 0.8684, 0.6892, 0.8731, 0.6892, 0.8731, 0.6991, 0.8684, 0.6891, 0.8684, 0.6788, 0.8731, 0.6788, 0.8731, 0.6891, 0.8684, 0.6788, 0.8684, 0.6673, 0.8731, 0.6673, 0.8731, 0.6788, 0.8684, 0.6673, 0.8684, 0.6549, 0.8731, 0.6549, 0.8731, 0.6673, 0.8684, 0.6549, 0.8684, 0.6421, 0.8731, 0.6421, 0.8731, 0.6549, 0.8731, 0.6421, 0.8684, 0.6421, 0.8687, 0.6294, 0.8731, 0.6294, 0.8687, 0.6294, 0.8529, 0.6294, 0.8529, 0.6173, 0.8687, 0.6173, 0.8687, 0.6173, 0.8529, 0.6173, 0.8529, 0.6064, 0.8687, 0.6064, 0.8687, 0.6064, 0.8529, 0.6064, 0.8529, 0.5969, 0.8687, 0.5969, 0.837, 0.5969, 0.8529, 0.5969, 0.8529, 0.6068, 0.837, 0.6068, 0.837, 0.6068, 0.8529, 0.6068, 0.8529, 0.618, 0.837, 0.618, 0.8326, 0.618, 0.837, 0.618, 0.8367, 0.6303, 0.8326, 0.6303, 0.8367, 0.6303, 0.8529, 0.6296, 0.8529, 0.643, 0.8367, 0.643, 0.8367, 0.643, 0.8529, 0.643, 0.8529, 0.6558, 0.8367, 0.6558, 0.8367, 0.668, 0.8326, 0.668, 0.8326, 0.6558, 0.8367, 0.6558, 0.8326, 0.668, 0.8367, 0.668, 0.8365, 0.6793, 0.8326, 0.6793, 0.8365, 0.6793, 0.8529, 0.6793, 0.8529, 0.6892, 0.8365, 0.6892, 0.849, 0.7816, 0.8326, 0.7816, 0.8326, 0.7717, 0.849, 0.7717, 0.849, 0.7717, 0.8326, 0.7717, 0.8326, 0.7604, 0.849, 0.7604, 0.849, 0.7604, 0.8326, 0.7604, 0.8326, 0.7482, 0.849, 0.7482, 0.8529, 0.7482, 0.849, 0.7482, 0.8481, 0.7354, 0.8529, 0.7354, 0.8481, 0.7354, 0.8481, 0.7227, 0.8529, 0.7227, 0.8529, 0.7354, 0.8481, 0.7227, 0.8481, 0.7104, 0.8529, 0.7104, 0.8529, 0.7227, 0.8481, 0.7104, 0.8481, 0.6991, 0.8529, 0.6991, 0.8529, 0.7104, 0.8481, 0.6991, 0.8481, 0.6892, 0.8529, 0.6892, 0.8529, 0.6991, 0.8683, 0.7816, 0.8683, 0.7717, 0.8731, 0.7717, 0.8731, 0.7816, 0.8731, 0.7717, 0.8683, 0.7717, 0.8698, 0.7604, 0.8731, 0.7604, 0.8698, 0.7604, 0.8698, 0.7482, 0.8731, 0.7482, 0.8731, 0.7604, 0.8698, 0.7482, 0.8698, 0.7354, 0.8731, 0.7354, 0.8731, 0.7482, 0.3495, 0.4808, 0.2989, 0.4791, 0.2989, 0.3541, 0.4001, 0.3541, 0.4008, 0.404, 0.3886, 0.4077, 0.3773, 0.4137, 0.3674, 0.4219, 0.3592, 0.4318, 0.3532, 0.443, 0.3495, 0.4553, 0.3482, 0.468, 0.0, 0.5, 0.0, 0.3755, 0.1012, 0.3755, 0.1012, 0.4472, 0.08962, 0.4507, 0.07832, 0.4567, 0.06843, 0.4648, 0.0603, 0.4747, 0.05427, 0.486, 0.05055, 0.4983, 0.1012, 0.4472, 0.1012, 0.3755, 0.1487, 0.3755, 0.1509, 0.4567, 0.1396, 0.4507, 0.1274, 0.447, 0.1146, 0.4457, 0.4008, 0.5321, 0.4001, 0.6036, 0.2989, 0.6036, 0.2989, 0.4791, 0.3495, 0.4808, 0.3532, 0.493, 0.3592, 0.5043, 0.3674, 0.5142, 0.3773, 0.5224, 0.3886, 0.5284, 0.1012, 0.625, 0.0, 0.625, 0.0, 0.5, 0.05055, 0.4983, 0.04929, 0.511, 0.05055, 0.5238, 0.05427, 0.536, 0.0603, 0.5473, 0.06843, 0.5572, 0.07832, 0.5653, 0.08962, 0.5714, 0.1019, 0.5751, 0.4008, 0.404, 0.4001, 0.3541, 0.4476, 0.3541, 0.4498, 0.4137, 0.4385, 0.4077, 0.4263, 0.404, 0.4135, 0.4027, 0.1487, 0.3755, 0.203, 0.3755, 0.203, 0.5, 0.1787, 0.4983, 0.175, 0.486, 0.1689, 0.4747, 0.1608, 0.4648, 0.1509, 0.4567, 0.203, 0.5, 0.203, 0.625, 0.1487, 0.625, 0.1509, 0.5653, 0.1608, 0.5572, 0.1689, 0.5473, 0.175, 0.536, 0.1787, 0.5238, 0.1799, 0.511, 0.1787, 0.4983, 0.4498, 0.4137, 0.4476, 0.3541, 0.5019, 0.3541, 0.5019, 0.4791, 0.4776, 0.4808, 0.4789, 0.468, 0.4776, 0.4553, 0.4739, 0.443, 0.4679, 0.4318, 0.4597, 0.4219, 0.1509, 0.5653, 0.1487, 0.625, 0.1012, 0.625, 0.1019, 0.5751, 0.1146, 0.5763, 0.1274, 0.5751, 0.1396, 0.5714, 0.4498, 0.5224, 0.4476, 0.6036, 0.4001, 0.6036, 0.4008, 0.5321, 0.4135, 0.5334, 0.4263, 0.5321, 0.4385, 0.5284, 0.4776, 0.4808, 0.5019, 0.4791, 0.5019, 0.6036, 0.4476, 0.6036, 0.4498, 0.5224, 0.4597, 0.5142, 0.4679, 0.5043, 0.4739, 0.493, 0.8529, 0.6549, 0.8529, 0.6421, 0.8684, 0.6421, 0.8684, 0.6549, 0.8529, 0.6673, 0.8529, 0.6549, 0.8684, 0.6549, 0.8684, 0.6673, 0.8529, 0.6788, 0.8529, 0.6673, 0.8684, 0.6673, 0.8684, 0.6788, 0.8529, 0.6891, 0.8529, 0.6788, 0.8684, 0.6788, 0.8684, 0.6891, 0.8529, 0.6991, 0.8529, 0.6892, 0.8684, 0.6892, 0.8684, 0.6991, 0.8529, 0.7104, 0.8529, 0.6991, 0.8684, 0.6991, 0.8684, 0.7104, 0.8529, 0.7482, 0.8529, 0.7354, 0.8698, 0.7354, 0.8698, 0.7482, 0.8529, 0.7604, 0.8529, 0.7482, 0.8698, 0.7482, 0.8698, 0.7604, 0.8731, 0.7354, 0.8698, 0.7354, 0.8698, 0.7227, 0.8731, 0.7227, 0.8529, 0.7816, 0.8529, 0.7717, 0.8683, 0.7717, 0.8683, 0.7816, 0.8326, 0.6991, 0.8326, 0.6892, 0.8481, 0.6892, 0.8481, 0.6991, 0.8326, 0.7104, 0.8326, 0.6991, 0.8481, 0.6991, 0.8481, 0.7104, 0.8326, 0.7227, 0.8326, 0.7104, 0.8481, 0.7104, 0.8481, 0.7227, 0.8326, 0.7354, 0.8326, 0.7227, 0.8481, 0.7227, 0.8481, 0.7354, 0.8529, 0.7604, 0.849, 0.7604, 0.849, 0.7482, 0.8529, 0.7482, 0.8529, 0.7717, 0.849, 0.7717, 0.849, 0.7604, 0.8529, 0.7604, 0.8529, 0.7816, 0.849, 0.7816, 0.849, 0.7717, 0.8529, 0.7717, 0.8326, 0.6793, 0.8365, 0.6793, 0.8365, 0.6892, 0.8326, 0.6892, 0.8529, 0.668, 0.8367, 0.668, 0.8367, 0.6558, 0.8529, 0.6558, 0.8326, 0.643, 0.8367, 0.643, 0.8367, 0.6558, 0.8326, 0.6558, 0.8326, 0.6303, 0.8367, 0.6303, 0.8367, 0.643, 0.8326, 0.643, 0.8326, 0.6068, 0.837, 0.6068, 0.837, 0.618, 0.8326, 0.618, 0.8326, 0.5969, 0.837, 0.5969, 0.837, 0.6068, 0.8326, 0.6068, 0.8731, 0.6064, 0.8687, 0.6064, 0.8687, 0.5969, 0.8731, 0.5969, 0.8731, 0.6173, 0.8687, 0.6173, 0.8687, 0.6064, 0.8731, 0.6064, 0.8731, 0.6294, 0.8687, 0.6294, 0.8687, 0.6173, 0.8731, 0.6173, 0.8365, 0.6793, 0.8367, 0.668, 0.8529, 0.668, 0.8529, 0.6793, 0.8367, 0.6303, 0.837, 0.618, 0.8529, 0.618, 0.8529, 0.6296, 0.8698, 0.7604, 0.8683, 0.7717, 0.8529, 0.7717, 0.8529, 0.7604, 0.8684, 0.7104, 0.8698, 0.7227, 0.8529, 0.7227, 0.8529, 0.7104, 0.8687, 0.6294, 0.8684, 0.6421, 0.8529, 0.6421, 0.8529, 0.6294, 0.8481, 0.7354, 0.849, 0.7482, 0.8326, 0.7482, 0.8326, 0.7354])
me_cube_025.materials.append(mat_materialaaaa)
me_cube_025.use_remesh_preserve_volume = False
me_cube_025.use_remesh_preserve_attributes = False
me_cube_025.use_mirror_vertex_groups = False
me_cube_025.update()
me_cube_026 = bpy.data.meshes.new('Cube.026')
me_cube_026.from_pydata([(1.0, -0.2352, 1.0), (1.0, -0.2352, -1.0), (1.0, -0.8083, 1.0), (1.0, -0.8083, -1.0), (-1.0, -0.2352, 1.0), (-1.0, -0.2352, -1.0), (-1.0, -0.8083, 1.0), (-1.0, -0.8083, -1.0)], [], [(0, 4, 6, 2), (3, 2, 6, 7), (7, 6, 4, 5), (5, 1, 3, 7), (1, 0, 2, 3), (5, 4, 0, 1)])
_uv = me_cube_026.uv_layers.new(name='UVMap')
_uv.uv.foreach_set('vector', [0.625, 0.5, 0.875, 0.5, 0.875, 0.75, 0.625, 0.75, 0.375, 0.75, 0.625, 0.75, 0.625, 1.0, 0.375, 1.0, 0.375, 0.0, 0.625, 0.0, 0.625, 0.25, 0.375, 0.25, 0.125, 0.5, 0.375, 0.5, 0.375, 0.75, 0.125, 0.75, 0.375, 0.5, 0.625, 0.5, 0.625, 0.75, 0.375, 0.75, 0.375, 0.25, 0.625, 0.25, 0.625, 0.5, 0.375, 0.5])
me_cube_026.materials.append(mat_materialaaaa)
me_cube_026.use_remesh_preserve_volume = False
me_cube_026.use_remesh_preserve_attributes = False
me_cube_026.use_mirror_vertex_groups = False
me_cube_026.update()
me_cube_027 = bpy.data.meshes.new('Cube.027')
me_cube_027.from_pydata([(1.0, -0.2878, 1.0), (1.0, -0.2878, -1.0), (1.0, -1.0, 1.0), (1.0, -1.0, -1.0), (-1.0, -0.2878, 1.0), (-1.0, -0.2878, -1.0), (-1.0, -1.0, 1.0), (-1.0, -1.0, -1.0)], [], [(0, 4, 6, 2), (3, 2, 6, 7), (7, 6, 4, 5), (5, 1, 3, 7), (1, 0, 2, 3), (5, 4, 0, 1)])
_uv = me_cube_027.uv_layers.new(name='UVMap')
_uv.uv.foreach_set('vector', [0.625, 0.5, 0.875, 0.5, 0.875, 0.75, 0.625, 0.75, 0.375, 0.75, 0.625, 0.75, 0.625, 1.0, 0.375, 1.0, 0.375, 0.0, 0.625, 0.0, 0.625, 0.25, 0.375, 0.25, 0.125, 0.5, 0.375, 0.5, 0.375, 0.75, 0.125, 0.75, 0.375, 0.5, 0.625, 0.5, 0.625, 0.75, 0.375, 0.75, 0.375, 0.25, 0.625, 0.25, 0.625, 0.5, 0.375, 0.5])
me_cube_027.materials.append(mat_materialaaaa)
me_cube_027.use_remesh_preserve_volume = False
me_cube_027.use_remesh_preserve_attributes = False
me_cube_027.use_mirror_vertex_groups = False
me_cube_027.update()
me_cube_028 = bpy.data.meshes.new('Cube.028')
me_cube_028.from_pydata([(1.0, -0.2352, 1.0), (1.0, -0.2352, -1.0), (1.0, -0.9756, 1.0), (1.0, -0.9756, -1.0), (-1.0, -0.2352, 1.0), (-1.0, -0.2352, -1.0), (-1.0, -0.9756, 1.0), (-1.0, -0.9756, -1.0)], [], [(0, 4, 6, 2), (3, 2, 6, 7), (7, 6, 4, 5), (5, 1, 3, 7), (1, 0, 2, 3), (5, 4, 0, 1)])
_uv = me_cube_028.uv_layers.new(name='UVMap')
_uv.uv.foreach_set('vector', [0.625, 0.5, 0.875, 0.5, 0.875, 0.75, 0.625, 0.75, 0.375, 0.75, 0.625, 0.75, 0.625, 1.0, 0.375, 1.0, 0.375, 0.0, 0.625, 0.0, 0.625, 0.25, 0.375, 0.25, 0.125, 0.5, 0.375, 0.5, 0.375, 0.75, 0.125, 0.75, 0.375, 0.5, 0.625, 0.5, 0.625, 0.75, 0.375, 0.75, 0.375, 0.25, 0.625, 0.25, 0.625, 0.5, 0.375, 0.5])
me_cube_028.materials.append(mat_materialaaaa)
me_cube_028.use_remesh_preserve_volume = False
me_cube_028.use_remesh_preserve_attributes = False
me_cube_028.use_mirror_vertex_groups = False
me_cube_028.update()
me_cube_006 = bpy.data.meshes.new('Cube.006')
me_cube_006.from_pydata([(1.0, 1.0, 1.0), (1.0, 1.0, -1.0), (1.0, -1.0, 1.0), (1.0, -1.0, -1.0), (-1.0, 1.0, 1.0), (-1.0, 1.0, -1.0), (-1.0, -1.0, 1.0), (-1.0, -1.0, -1.0)], [], [(0, 4, 6, 2), (3, 2, 6, 7), (7, 6, 4, 5), (5, 1, 3, 7), (1, 0, 2, 3), (5, 4, 0, 1)])
_uv = me_cube_006.uv_layers.new(name='UVMap')
_uv.uv.foreach_set('vector', [0.625, 0.5, 0.875, 0.5, 0.875, 0.75, 0.625, 0.75, 0.375, 0.75, 0.625, 0.75, 0.625, 1.0, 0.375, 1.0, 0.375, 0.0, 0.625, 0.0, 0.625, 0.25, 0.375, 0.25, 0.125, 0.5, 0.375, 0.5, 0.375, 0.75, 0.125, 0.75, 0.375, 0.5, 0.625, 0.5, 0.625, 0.75, 0.375, 0.75, 0.375, 0.25, 0.625, 0.25, 0.625, 0.5, 0.375, 0.5])
me_cube_006.materials.append(mat_materialaaaa)
me_cube_006.use_remesh_preserve_volume = False
me_cube_006.use_remesh_preserve_attributes = False
me_cube_006.use_mirror_vertex_groups = False
me_cube_006.update()
me_cylinder = bpy.data.meshes.new('Cylinder')
me_cylinder.from_pydata([], [], [])
_uv = me_cylinder.uv_layers.new(name='UVMap')
_uv.uv.foreach_set('vector', [])
me_cylinder.use_remesh_fix_poles = True
me_cylinder.use_remesh_preserve_attributes = False
me_cylinder.use_mirror_vertex_groups = False
me_cylinder.update()
me_cube_004 = bpy.data.meshes.new('Cube.004')
me_cube_004.from_pydata([(1.0, -0.8277, 3.832), (1.0, -0.8277, -1.0), (1.0, -1.144, 3.832), (1.0, -1.144, -1.0), (-1.0, -0.8277, 3.832), (-1.0, -0.8277, -1.0), (-1.0, -1.144, 3.832), (-1.0, -1.144, -1.0), (-1.0, -0.8383, -1.0), (1.0, -0.8383, 3.832), (-1.0, -0.8383, 3.832), (1.0, -0.8383, -1.0), (-1.0, -1.112, -1.0), (1.0, -1.112, 3.832), (-1.0, -1.112, 3.832), (1.0, -1.112, -1.0), (-8.394, -1.112, -1.0), (-8.394, -1.144, -1.0), (-8.394, -1.144, 3.832), (-8.394, -1.112, 3.832), (-10.8, -0.8277, 3.832), (-10.8, -0.8277, -1.0), (-10.8, -0.8383, 3.832), (-10.8, -0.8383, -1.0), (-9.192, -0.8383, 3.832), (-9.192, -0.8383, -1.0), (-9.192, -0.8277, -1.0), (-9.192, -0.8277, 3.832), (-10.8, -0.4771, 3.832), (-10.8, -0.4771, -1.0), (-9.192, -0.4771, -1.0), (-9.192, -0.4771, 3.832), (-10.8, -0.4771, 1.0), (-10.8, -0.4771, -1.0), (-9.192, -0.4771, -1.0), (-9.192, -0.4771, 1.0), (-10.8, -0.5034, 3.832), (-10.8, -0.5034, -1.0), (-9.192, -0.5034, 3.832), (-9.192, -0.5034, -1.0), (-23.91, -0.4771, 3.832), (-23.91, -0.4771, -1.0), (-23.91, -0.5034, 3.832), (-23.91, -0.5034, -1.0), (-1.0, -0.9059, 3.832), (1.0, -0.9059, -1.0), (-1.0, -0.9059, -1.0), (1.0, -0.9059, 3.832), (-1.0, -1.013, -1.0), (1.0, -1.013, 3.832), (-1.0, -1.013, 3.832), (1.0, -1.013, -1.0), (1.0, -0.8277, 3.008), (-1.0, -1.144, 3.008), (1.0, -1.144, 3.008), (-1.0, -0.8277, 3.008), (1.0, -0.8383, 3.008), (-1.0, -0.8383, 3.008), (-1.0, -1.112, 3.008), (1.0, -1.112, 3.008), (-8.394, -1.144, 3.008), (-8.394, -1.112, 3.008), (-10.8, -0.8383, 3.008), (-9.192, -0.8277, 3.008), (-9.192, -0.8383, 3.008), (-10.8, -0.4771, 3.008), (-9.192, -0.4771, 3.008), (-10.8, -0.4771, 0.6588), (-9.192, -0.4771, 0.6588), (-9.192, -0.5034, 3.008), (-10.8, -0.5034, 3.008), (-23.91, -0.4771, 3.008), (-23.91, -0.5034, 3.008), (1.0, -0.9059, 3.008), (-1.0, -0.9059, 3.008), (-1.0, -1.013, 3.008), (1.0, -1.013, 3.008), (-20.05, -0.5034, -1.0), (-20.05, -0.4771, -1.0), (-20.05, -0.4771, 3.832), (-20.05, -0.5034, 3.832), (-20.05, -0.5034, 3.008), (-20.05, -0.4771, 3.008), (-23.91, -0.5378, 3.008), (-23.91, -0.5378, -1.0), (-20.05, -0.5378, -1.0), (-23.91, -0.5378, 3.832), (-20.05, -0.5378, 3.008), (-20.05, -0.5378, 3.832)], [], [(13, 14, 6, 2), (54, 2, 6, 53), (64, 24, 22, 62), (12, 15, 3, 7), (59, 13, 2, 54), (55, 4, 0, 52), (52, 0, 9, 56), (5, 1, 11, 8), (74, 44, 10, 57), (0, 4, 10, 9), (53, 6, 18, 60), (76, 49, 13, 59), (48, 51, 15, 12), (49, 50, 14, 13), (60, 18, 19, 61), (58, 12, 16, 61), (12, 7, 17, 16), (6, 14, 19, 18), (78, 77, 43, 41), (26, 25, 23, 21), (24, 27, 20, 22), (10, 4, 27, 24), (5, 8, 25, 26), (55, 5, 26, 63), (57, 10, 24, 64), (28, 31, 35, 32), (36, 38, 31, 28), (69, 39, 30, 66), (39, 37, 29, 30), (68, 34, 33, 67), (65, 28, 32, 67), (66, 30, 34, 68), (30, 29, 33, 34), (26, 21, 37, 39), (63, 26, 39, 69), (20, 27, 38, 36), (72, 42, 40, 71), (80, 79, 40, 42), (82, 78, 41, 71), (43, 77, 85, 84), (9, 10, 44, 47), (8, 11, 45, 46), (56, 9, 47, 73), (75, 50, 44, 74), (58, 14, 50, 75), (47, 44, 50, 49), (75, 74, 73, 76), (73, 47, 49, 76), (46, 45, 73, 74), (12, 58, 75, 48), (75, 76, 51, 48), (11, 56, 73, 45), (77, 81, 87, 85), (79, 82, 71, 40), (43, 72, 71, 41), (27, 63, 69, 38), (31, 66, 68, 35), (29, 65, 67, 33), (35, 68, 67, 32), (38, 69, 66, 31), (8, 57, 64, 25), (4, 55, 63, 27), (14, 58, 61, 19), (17, 60, 61, 16), (51, 76, 59, 15), (7, 53, 60, 17), (46, 74, 57, 8), (1, 52, 56, 11), (5, 55, 52, 1), (15, 59, 54, 3), (25, 64, 62, 23), (3, 54, 53, 7), (28, 65, 82, 79), (37, 70, 81, 77), (70, 36, 80, 81), (65, 29, 78, 82), (36, 28, 79, 80), (29, 37, 77, 78), (87, 88, 86, 83), (85, 87, 83, 84), (80, 42, 86, 88), (81, 80, 88, 87), (72, 43, 84, 83), (42, 72, 83, 86), (62, 22, 20, 36, 70, 37, 21, 23)])
me_cube_004.polygons.foreach_set('use_smooth', [True] * 85)
_k = set([(0, 4), (0, 9), (0, 52), (1, 5), (1, 11), (1, 52), (2, 6), (2, 13), (2, 54), (3, 7), (3, 15), (3, 54), (4, 27), (5, 26), (6, 18), (7, 17), (8, 25), (8, 46), (8, 57), (9, 47), (10, 24), (10, 44), (10, 57), (11, 45), (12, 16), (12, 48), (12, 58), (13, 49), (14, 19), (14, 50), (14, 58), (15, 51), (16, 17), (16, 61), (17, 60), (18, 19), (18, 60), (19, 61), (20, 22), (20, 36), (21, 23), (21, 37), (22, 24), (22, 62), (23, 25), (23, 62), (26, 39), (26, 63), (27, 38), (27, 63), (28, 31), (28, 79), (29, 30), (29, 33), (29, 78), (30, 34), (30, 39), (30, 66), (31, 35), (31, 38), (31, 66), (33, 34), (34, 68), (35, 68), (36, 70), (36, 80), (37, 70), (37, 77), (40, 42), (40, 71), (40, 79), (41, 43), (41, 71), (41, 78), (42, 86), (43, 84), (44, 50), (45, 46), (45, 73), (46, 74), (47, 49), (48, 51), (48, 75), (51, 76), (73, 74), (73, 76), (74, 75), (75, 76), (77, 81), (77, 85), (80, 81), (80, 88), (83, 84), (83, 86), (84, 85), (85, 87), (86, 88), (87, 88)])
me_cube_004.attributes.new('sharp_edge', 'BOOLEAN', 'EDGE').data.foreach_set('value', [ (min(e.vertices), max(e.vertices)) in _k for e in me_cube_004.edges])
_uv = me_cube_004.uv_layers.new(name='UVMap')
_uv.uv.foreach_set('vector', [0.7063, 0.1095, 0.7042, 0.1721, 0.7032, 0.1721, 0.7053, 0.1094, 0.4181, 0.7112, 0.3923, 0.7112, 0.3923, 0.6485, 0.4181, 0.6485, 0.4181, 0.16, 0.3923, 0.16, 0.3923, 0.1094, 0.4181, 0.1094, 0.6942, 0.4618, 0.6942, 0.3991, 0.6952, 0.3991, 0.6952, 0.4618, 0.6769, 0.5247, 0.6769, 0.5506, 0.6759, 0.5506, 0.6759, 0.5247, 0.2666, 0.1721, 0.2408, 0.1721, 0.2408, 0.1094, 0.2666, 0.1094, 0.6858, 0.5247, 0.6858, 0.5506, 0.6855, 0.5506, 0.6855, 0.5247, 0.7244, 0.1721, 0.724, 0.1094, 0.7243, 0.1094, 0.7248, 0.1721, 0.6817, 0.6762, 0.6817, 0.702, 0.6796, 0.702, 0.6796, 0.6762, 0.7152, 0.1098, 0.7131, 0.1724, 0.7127, 0.1724, 0.7149, 0.1098, 0.4181, 0.6485, 0.3923, 0.6485, 0.3923, 0.4168, 0.4181, 0.4168, 0.68, 0.5247, 0.68, 0.5506, 0.6769, 0.5506, 0.6769, 0.5247, 0.6911, 0.4618, 0.6911, 0.3991, 0.6942, 0.3991, 0.6942, 0.4618, 0.7094, 0.1096, 0.7073, 0.1722, 0.7042, 0.1721, 0.7063, 0.1095, 0.6892, 0.6762, 0.6892, 0.702, 0.6882, 0.702, 0.6882, 0.6762, 0.2666, 0.4289, 0.3923, 0.4289, 0.3923, 0.6607, 0.2666, 0.6607, 0.6942, 0.4618, 0.6952, 0.4618, 0.6952, 0.6935, 0.6942, 0.6935, 0.7032, 0.1721, 0.7042, 0.1721, 0.6962, 0.4038, 0.6952, 0.4037, 0.7176, 0.7692, 0.7184, 0.7692, 0.7192, 0.8904, 0.7184, 0.8904, 0.7262, 0.4289, 0.7266, 0.4289, 0.7269, 0.4795, 0.7266, 0.4795, 0.7039, 0.429, 0.7042, 0.4291, 0.7025, 0.4796, 0.7022, 0.4796, 0.7127, 0.1724, 0.7131, 0.1724, 0.7042, 0.4291, 0.7039, 0.429, 0.7244, 0.1721, 0.7248, 0.1721, 0.7266, 0.4289, 0.7262, 0.4289, 0.2666, 0.1721, 0.3923, 0.1721, 0.3923, 0.4289, 0.2666, 0.4289, 0.4181, 0.4168, 0.3923, 0.4168, 0.3923, 0.16, 0.4181, 0.16, 0.08932, 0.16, 0.08932, 0.1094, 0.1781, 0.1094, 0.1781, 0.16, 0.7127, 0.4799, 0.7144, 0.4294, 0.7152, 0.4294, 0.7135, 0.4799, 0.6751, 0.5247, 0.6751, 0.3991, 0.6759, 0.3991, 0.6759, 0.5247, 0.7161, 0.429, 0.7164, 0.4795, 0.7156, 0.4795, 0.7152, 0.429, 0.1888, 0.1094, 0.2408, 0.1094, 0.2408, 0.16, 0.1888, 0.16, 0.1152, 0.16, 0.08932, 0.16, 0.1781, 0.16, 0.1888, 0.16, 0.1152, 0.1094, 0.2408, 0.1094, 0.2408, 0.1094, 0.1888, 0.1094, 0.3923, 0.4289, 0.3923, 0.4289, 0.3923, 0.4289, 0.3923, 0.4289, 0.7262, 0.4289, 0.7266, 0.4795, 0.7164, 0.4795, 0.7161, 0.429, 0.6649, 0.5247, 0.6649, 0.3991, 0.6751, 0.3991, 0.6751, 0.5247, 0.7025, 0.4796, 0.7042, 0.4291, 0.7144, 0.4294, 0.7127, 0.4799, 0.6867, 0.5247, 0.6867, 0.5506, 0.6858, 0.5506, 0.6858, 0.5247, 0.7027, 0.7694, 0.7035, 0.7694, 0.6994, 0.8906, 0.6985, 0.8905, 0.1152, 0.4496, 0.2408, 0.4496, 0.2408, 0.5708, 0.1152, 0.5708, 0.7192, 0.8904, 0.7184, 0.7692, 0.7195, 0.7692, 0.7203, 0.8904, 0.7149, 0.1098, 0.7127, 0.1724, 0.7106, 0.1723, 0.7128, 0.1097, 0.7248, 0.1721, 0.7243, 0.1094, 0.7265, 0.1094, 0.7269, 0.1721, 0.6855, 0.5247, 0.6855, 0.5506, 0.6834, 0.5506, 0.6834, 0.5247, 0.6851, 0.6762, 0.6851, 0.702, 0.6817, 0.702, 0.6817, 0.6762, 0.6882, 0.6762, 0.6882, 0.702, 0.6851, 0.702, 0.6851, 0.6762, 0.7128, 0.1097, 0.7106, 0.1723, 0.7073, 0.1722, 0.7094, 0.1096, 0.09267, 0.6335, 0.08932, 0.6335, 0.08932, 0.5708, 0.09267, 0.5708, 0.6834, 0.5247, 0.6834, 0.5506, 0.68, 0.5506, 0.68, 0.5247, 0.6064, 0.5506, 0.6691, 0.5506, 0.6691, 0.6762, 0.6064, 0.6762, 0.6882, 0.5506, 0.6882, 0.6762, 0.6851, 0.6762, 0.6851, 0.5506, 0.6064, 0.6762, 0.5437, 0.6762, 0.5437, 0.5506, 0.6064, 0.5506, 0.6855, 0.3991, 0.6855, 0.5247, 0.6834, 0.5247, 0.6834, 0.3991, 0.6888, 0.3991, 0.6888, 0.5247, 0.6877, 0.5247, 0.6877, 0.3991, 0.08932, 0.4496, 0.1152, 0.4496, 0.1152, 0.5708, 0.08932, 0.5708, 0.6867, 0.3991, 0.6867, 0.5247, 0.6858, 0.5247, 0.6858, 0.3991, 0.6649, 0.5506, 0.6649, 0.5247, 0.6751, 0.5247, 0.6751, 0.5506, 0.3923, 0.4289, 0.3923, 0.4289, 0.3923, 0.4289, 0.3923, 0.4289, 0.2408, 0.16, 0.1152, 0.16, 0.1888, 0.16, 0.2408, 0.16, 0.1781, 0.1094, 0.1888, 0.1094, 0.1888, 0.16, 0.1781, 0.16, 0.6751, 0.5506, 0.6751, 0.5247, 0.6759, 0.5247, 0.6759, 0.5506, 0.5437, 0.4168, 0.4181, 0.4168, 0.4181, 0.16, 0.5437, 0.16, 0.2408, 0.1721, 0.2666, 0.1721, 0.2666, 0.4289, 0.2408, 0.4289, 0.2408, 0.4289, 0.2666, 0.4289, 0.2666, 0.6607, 0.2408, 0.6607, 0.6892, 0.5506, 0.6892, 0.6762, 0.6882, 0.6762, 0.6882, 0.5506, 0.68, 0.3991, 0.68, 0.5247, 0.6769, 0.5247, 0.6769, 0.3991, 0.5437, 0.6485, 0.4181, 0.6485, 0.4181, 0.4168, 0.5437, 0.4168, 0.6817, 0.5506, 0.6817, 0.6762, 0.6796, 0.6762, 0.6796, 0.5506, 0.6858, 0.3991, 0.6858, 0.5247, 0.6855, 0.5247, 0.6855, 0.3991, 0.3923, 0.1721, 0.2666, 0.1721, 0.2666, 0.1094, 0.3923, 0.1094, 0.6769, 0.3991, 0.6769, 0.5247, 0.6759, 0.5247, 0.6759, 0.3991, 0.5437, 0.16, 0.4181, 0.16, 0.4181, 0.1094, 0.5437, 0.1094, 0.5437, 0.7112, 0.4181, 0.7112, 0.4181, 0.6485, 0.5437, 0.6485, 0.08932, 0.16, 0.1152, 0.16, 0.1152, 0.4496, 0.08932, 0.4496, 0.6952, 0.3991, 0.5696, 0.3991, 0.5696, 0.1094, 0.6952, 0.1094, 0.5696, 0.3991, 0.5437, 0.3991, 0.5437, 0.1094, 0.5696, 0.1094, 0.1152, 0.16, 0.2408, 0.16, 0.2408, 0.4496, 0.1152, 0.4496, 0.7127, 0.4799, 0.7135, 0.4799, 0.7035, 0.7694, 0.7027, 0.7694, 0.7156, 0.4795, 0.7164, 0.4795, 0.7184, 0.7692, 0.7176, 0.7692, 0.6649, 0.5247, 0.6649, 0.5506, 0.5437, 0.5506, 0.5437, 0.5247, 0.6649, 0.3991, 0.6649, 0.5247, 0.5437, 0.5247, 0.5437, 0.3991, 0.7027, 0.7694, 0.6985, 0.8905, 0.6975, 0.8905, 0.7016, 0.7694, 0.6888, 0.5247, 0.6888, 0.5506, 0.6877, 0.5506, 0.6877, 0.5247, 0.6867, 0.5247, 0.6867, 0.3991, 0.6877, 0.3991, 0.6877, 0.5247, 0.6867, 0.5506, 0.6867, 0.5247, 0.6877, 0.5247, 0.6877, 0.5506, 0.6796, 0.6762, 0.6796, 0.702, 0.6793, 0.702, 0.6691, 0.702, 0.6691, 0.6762, 0.6691, 0.5506, 0.6793, 0.5506, 0.6796, 0.5506])
me_cube_004.materials.append(mat_material)
me_cube_004.use_remesh_fix_poles = True
me_cube_004.use_remesh_preserve_attributes = False
me_cube_004.use_mirror_vertex_groups = False
me_cube_004.update()
me_cube_004.normals_split_custom_set([tuple(v) for v in zip(*[iter([0.0, 0.0, 1.0, 0.0, 0.0, 1.0, 0.0, 0.0, 1.0, 0.0, 0.0, 1.0, 0.0, -1.0, 0.0, 0.0, -1.0, 0.0, 0.0, -1.0, 0.0, 0.0, -1.0, 0.0, 0.0, -1.0, 0.0, 0.0, -1.0, 0.0, 0.0, -1.0, 0.0, 0.0, -1.0, 0.0, 0.0, 0.0, -1.0, 0.0, 0.0, -1.0, 0.0, 0.0, -1.0, 0.0, 0.0, -1.0, 1.0, 9.148e-06, 0.0, 1.0, 8.526e-06, 0.0, 1.0, 9.02e-06, 0.0, 1.0, 1.008e-05, 0.0, 0.0, 1.0, 0.0, 0.0, 1.0, 0.0, 0.0, 1.0, 0.0, 0.0, 1.0, 0.0, 1.0, 9.061e-06, 0.0, 1.0, 6.85e-06, 0.0, 1.0, 7.7e-06, 0.0, 1.0, 8.866e-06, 0.0, 0.0, 0.0, -1.0, 0.0, 0.0, -1.0, 0.0, 0.0, -1.0, 0.0, 0.0, -1.0, -1.0, -8.936e-06, 0.0, -1.0, -9.008e-06, 0.0, -1.0, -8.549e-06, 0.0, -1.0, -8.67e-06, 0.0, 0.0, 0.0, 1.0, 0.0, 0.0, 1.0, 0.0, 0.0, 1.0, 0.0, 0.0, 1.0, 0.0, -1.0, 0.0, 0.0, -1.0, 0.0, 0.0, -1.0, 0.0, 0.0, -1.0, 0.0, 1.0, 8.41e-06, 0.0, 1.0, 8.411e-06, 0.0, 1.0, 8.526e-06, 0.0, 1.0, 9.148e-06, 0.0, 0.0, 0.0, -1.0, 0.0, 0.0, -1.0, 0.0, 0.0, -1.0, 0.0, 0.0, -1.0, 0.0, 0.0, 1.0, 0.0, 0.0, 1.0, 0.0, 0.0, 1.0, 0.0, 0.0, 1.0, -1.0, -4.772e-05, 0.0, -1.0, -3.608e-05, 0.0, -1.0, -3.608e-05, 0.0, -1.0, -4.772e-05, 0.0, 0.0, 1.0, 0.0, 0.0, 1.0, 0.0, 0.0, 1.0, 0.0, 0.0, 1.0, 0.0, 0.0, 0.0, -1.0, 0.0, 0.0, -1.0, 0.0, 0.0, -1.0, 0.0, 0.0, -1.0, 0.0, 0.0, 1.0, 0.0, 0.0, 1.0, 0.0, 0.0, 1.0, 0.0, 0.0, 1.0, 0.0, 0.0, -1.0, 0.0, 0.0, -1.0, 0.0, 0.0, -1.0, 0.0, 0.0, -1.0, 0.0, 0.0, -1.0, 0.0, 0.0, -1.0, 0.0, 0.0, -1.0, 0.0, 0.0, -1.0, 0.0, 0.0, 1.0, 0.0, 0.0, 1.0, 0.0, 0.0, 1.0, 0.0, 0.0, 1.0, 0.0, 0.0, 1.0, 0.0, 0.0, 1.0, 0.0, 0.0, 1.0, 0.0, 0.0, 1.0, 0.0, 0.0, -1.0, 0.0, 0.0, -1.0, 0.0, 0.0, -1.0, 0.0, 0.0, -1.0, 0.0, 1.0, 0.0, 0.0, 1.0, 0.0, 0.0, 1.0, 0.0, 0.0, 1.0, 0.0, 0.0, -1.0, 0.0, 0.0, -1.0, 0.0, 0.0, -1.0, 0.0, 0.0, -1.0, 0.0, 0.0, 1.0, 0.0, 0.0, 1.0, 0.0, 0.0, 1.0, 0.0, 0.0, 1.0, 0.0, 0.0, 0.0, 1.0, 0.0, 0.0, 1.0, 0.0, 0.0, 1.0, 0.0, 0.0, 1.0, 1.0, 0.0, 0.0, 1.0, 0.0, 0.0, 1.0, 0.0, 0.0, 1.0, 0.0, 0.0, 0.0, 0.0, -1.0, 0.0, 0.0, -1.0, 0.0, 0.0, -1.0, 0.0, 0.0, -1.0, 0.0, 1.0, 0.0, 0.0, 1.0, 0.0, 0.0, 1.0, 0.0, 0.0, 1.0, 0.0, 0.0, 1.0, 0.0, 0.0, 1.0, 0.0, 0.0, 1.0, 0.0, 0.0, 1.0, 0.0, 0.0, -1.0, 0.0, 0.0, -1.0, 0.0, 0.0, -1.0, 0.0, 0.0, -1.0, 0.0, 0.0, 0.0, 1.0, 0.0, 0.0, 1.0, 0.0, 0.0, 1.0, 0.0, 0.0, 1.0, 0.0, 0.0, -1.0, 0.0, 0.0, -1.0, 0.0, 0.0, -1.0, 0.0, 0.0, -1.0, 1.0, 0.0, 0.0, 1.0, 0.0, 0.0, 1.0, 0.0, 0.0, 1.0, 0.0, 0.0, 0.0, 0.0, 1.0, 0.0, 0.0, 1.0, 0.0, 0.0, 1.0, 0.0, 0.0, 1.0, -1.0, 0.0, 0.0, -1.0, 0.0, 0.0, -1.0, 0.0, 0.0, -1.0, 0.0, 0.0, 0.0, 0.0, 1.0, 0.0, 0.0, 1.0, 0.0, 0.0, 1.0, 0.0, 0.0, 1.0, 0.0, 1.0, 0.0, 0.0, 1.0, 0.0, 0.0, 1.0, 0.0, 0.0, 1.0, 0.0, 0.0, 0.0, -1.0, 0.0, 0.0, -1.0, 0.0, 0.0, -1.0, 0.0, 0.0, -1.0, 0.0, 0.0, 1.0, 0.0, 0.0, 1.0, 0.0, 0.0, 1.0, 0.0, 0.0, 1.0, 0.0, 0.0, -1.0, 0.0, 0.0, -1.0, 0.0, 0.0, -1.0, 0.0, 0.0, -1.0, 1.0, 8.866e-06, 0.0, 1.0, 7.7e-06, 0.0, 1.0, 8.67e-06, 0.0, 1.0, 8.71e-06, 0.0, -1.0, -8.636e-06, 0.0, -1.0, -8.749e-06, 0.0, -1.0, -9.008e-06, 0.0, -1.0, -8.936e-06, 0.0, -1.0, -8.22e-06, 0.0, -1.0, -8.031e-06, 0.0, -1.0, -8.749e-06, 0.0, -1.0, -8.636e-06, 0.0, 0.0, 0.0, 1.0, 0.0, 0.0, 1.0, 0.0, 0.0, 1.0, 0.0, 0.0, 1.0, 0.0, 0.0, -1.0, 0.0, 0.0, -1.0, 0.0, 0.0, -1.0, 0.0, 0.0, -1.0, 1.0, 8.71e-06, 0.0, 1.0, 8.67e-06, 0.0, 1.0, 8.411e-06, 0.0, 1.0, 8.41e-06, 0.0, 0.0, -1.0, 0.0, 0.0, -1.0, 0.0, 0.0, -1.0, 0.0, 0.0, -1.0, 0.0, -1.0, -8.409e-06, 0.0, -1.0, -8.22e-06, 0.0, -1.0, -8.636e-06, 0.0, -1.0, -8.409e-06, 0.0, 0.0, 1.0, 0.0, 0.0, 1.0, 0.0, 0.0, 1.0, 0.0, 0.0, 1.0, 0.0, 1.0, 1.003e-05, 0.0, 1.0, 8.866e-06, 0.0, 1.0, 8.71e-06, 0.0, 1.0, 8.792e-06, 0.0, 1.0, 0.0, 0.0, 1.0, 0.0, 0.0, 1.0, 0.0, 0.0, 1.0, 0.0, 0.0, 0.0, 1.0, 0.0, 0.0, 1.0, 0.0, 0.0, 1.0, 0.0, 0.0, 1.0, 0.0, -1.0, 0.0, 0.0, -1.0, 0.0, 0.0, -1.0, 0.0, 0.0, -1.0, 0.0, 0.0, 1.0, 0.0, 0.0, 1.0, 0.0, 0.0, 1.0, 0.0, 0.0, 1.0, 0.0, 0.0, 0.0, -1.0, 0.0, 0.0, -1.0, 0.0, 0.0, -1.0, 0.0, 0.0, -1.0, 0.0, 0.0, 1.0, 0.0, 0.0, 1.0, 0.0, 0.0, 1.0, 0.0, 0.0, 1.0, 0.0, 0.0, 1.0, 0.0, 0.0, 1.0, 0.0, 0.0, 1.0, 0.0, 0.0, 1.0, 0.0, 1.0, 0.0, 0.0, 1.0, 0.0, 0.0, 1.0, 0.0, 0.0, 1.0, 0.0, 0.0, 0.0, -1.0, 0.0, 0.0, -1.0, 0.0, 0.0, -1.0, 0.0, 0.0, -1.0, 0.0, 0.0, 1.0, 0.0, 0.0, 1.0, 0.0, 0.0, 1.0, 0.0, 0.0, 1.0, 0.0, 0.0, 1.0, 0.0, 0.0, 1.0, 0.0, 0.0, 1.0, 0.0, 0.0, 1.0, 0.0, -1.0, -5.936e-05, 0.0, -1.0, -4.772e-05, 0.0, -1.0, -4.772e-05, 0.0, -1.0, -5.936e-05, 0.0, 1.0, 8.409e-06, 0.0, 1.0, 8.41e-06, 0.0, 1.0, 9.148e-06, 0.0, 1.0, 9.77e-06, 0.0, 0.0, -1.0, 0.0, 0.0, -1.0, 0.0, 0.0, -1.0, 0.0, 0.0, -1.0, 0.0, -1.0, -8.792e-06, 0.0, -1.0, -8.936e-06, 0.0, -1.0, -8.67e-06, 0.0, -1.0, -8.792e-06, 0.0, 1.0, 1.127e-05, 0.0, 1.0, 9.061e-06, 0.0, 1.0, 8.866e-06, 0.0, 1.0, 1.003e-05, 0.0, 0.0, 1.0, 0.0, 0.0, 1.0, 0.0, 0.0, 1.0, 0.0, 0.0, 1.0, 0.0, 1.0, 9.77e-06, 0.0, 1.0, 9.148e-06, 0.0, 1.0, 1.008e-05, 0.0, 1.0, 1.113e-05, 0.0, 0.0, -1.0, 0.0, 0.0, -1.0, 0.0, 0.0, -1.0, 0.0, 0.0, -1.0, 0.0, 0.0, -1.0, 0.0, 0.0, -1.0, 0.0, 0.0, -1.0, 0.0, 0.0, -1.0, 0.0, 0.0, 1.0, 0.0, 0.0, 1.0, 0.0, 0.0, 1.0, 0.0, 0.0, 1.0, 0.0, 0.0, -1.0, 0.0, 0.0, -1.0, 0.0, 0.0, -1.0, 0.0, 0.0, -1.0, 0.0, 0.0, -1.0, 0.0, 0.0, -1.0, 0.0, 0.0, -1.0, 0.0, 0.0, -1.0, 0.0, 0.0, 1.0, 0.0, 0.0, 1.0, 0.0, 0.0, 1.0, 0.0, 0.0, 1.0, 0.0, 0.0, 0.0, 1.0, 0.0, 0.0, 1.0, 0.0, 0.0, 1.0, 0.0, 0.0, 1.0, 0.0, 0.0, -1.0, 0.0, 0.0, -1.0, 0.0, 0.0, -1.0, 0.0, 0.0, -1.0, 0.0, -1.0, 0.0, 0.0, -1.0, 0.0, 0.0, -1.0, 0.0, 0.0, -1.0, 0.0, 0.0, -1.0, 0.0, 0.0, -1.0, 0.0, 0.0, -1.0, 0.0, 0.0, -1.0, 0.0, 0.0, 0.0, 1.0, 0.0, 0.0, 1.0, 0.0, 0.0, 1.0, 0.0, 0.0, 1.0, 1.0, 0.0, 0.0, 1.0, 0.0, 0.0, 1.0, 0.0, 0.0, 1.0, 0.0, 0.0, -1.0, 0.0, 0.0, -1.0, 0.0, 0.0, -1.0, 0.0, 0.0, -1.0, 0.0, 0.0, -1.0, 0.0, 0.0, -1.0, 0.0, 0.0, -1.0, 0.0, 0.0, -1.0, 0.0, 0.0, -1.0, 0.0, 0.0, -1.0, 0.0, 0.0, -1.0, 0.0, 0.0, -1.0, 0.0, 0.0, -1.0, 0.0, 0.0, -1.0, 0.0, 0.0, -1.0, 0.0, 0.0, -1.0, 0.0, 0.0])] * 3)])

# ---- objects
ob_cube = bpy.data.objects.new('Cube', me_cube)
ob_light = bpy.data.objects.new('Light', light_light)
ob_camera = bpy.data.objects.new('Camera', cam_camera)
ob_cube_003 = bpy.data.objects.new('Cube.003', me_cube_003)
ob_cube_005 = bpy.data.objects.new('Cube.005', me_cube_005)
ob_cube_007 = bpy.data.objects.new('Cube.007', me_cube_007)
ob_cube_008 = bpy.data.objects.new('Cube.008', me_cube_008)
ob_cube_009 = bpy.data.objects.new('Cube.009', me_cube_009)
ob_cube_001 = bpy.data.objects.new('Cube.001', me_cube_010)
ob_cube_002 = bpy.data.objects.new('Cube.002', me_cube_011)
ob_cube_006 = bpy.data.objects.new('Cube.006', me_cube_012)
ob_cube_010 = bpy.data.objects.new('Cube.010', me_cube_001)
ob_cube_011 = bpy.data.objects.new('Cube.011', me_cube_002)
ob_cube_013 = bpy.data.objects.new('Cube.013', me_cube_013)
ob_cube_014 = bpy.data.objects.new('Cube.014', me_cube_014)
ob_cube_015 = bpy.data.objects.new('Cube.015', me_cube_015)
ob_cube_016 = bpy.data.objects.new('Cube.016', me_cube_016)
ob_cube_017 = bpy.data.objects.new('Cube.017', me_cube_017)
ob_cube_018 = bpy.data.objects.new('Cube.018', me_cube_018)
ob_cube_019 = bpy.data.objects.new('Cube.019', me_cube_019)
ob_cube_020 = bpy.data.objects.new('Cube.020', me_cube_020)
ob_cube_021 = bpy.data.objects.new('Cube.021', me_cube_021)
ob_cube_022 = bpy.data.objects.new('Cube.022', me_cube_022)
ob_cube_023 = bpy.data.objects.new('Cube.023', me_cube_023)
ob_cube_012 = bpy.data.objects.new('Cube.012', me_cube_024)
ob_cube_024 = bpy.data.objects.new('Cube.024', me_cube_025)
ob_cube_025 = bpy.data.objects.new('Cube.025', me_cube_026)
ob_cube_026 = bpy.data.objects.new('Cube.026', me_cube_027)
ob_cube_027 = bpy.data.objects.new('Cube.027', me_cube_028)
ob_cube_004 = bpy.data.objects.new('Cube.004', me_cube_006)
ob_cylinder = bpy.data.objects.new('Cylinder', me_cylinder)
ob_cube_028 = bpy.data.objects.new('Cube.028', me_cube_004)

# ---- transforms, parenting, visibility, modifiers, constraints
ob_cube.location = (5.642, 6.741, 0.0)
ob_cube.rotation_euler = (0.0, 0.0, 1.571)
ob_cube.scale = (0.1, 2.223, 0.5)
ob_cube.lock_rotations_4d = False
ob_cube.empty_display_type = 'ARROWS'
ob_cube.lineart.crease_threshold = 0.0
ob_light.location = (4.076, 1.005, 5.904)
ob_light.rotation_euler = (0.6503, 0.05522, 1.866)
ob_light.lock_rotations_4d = False
ob_light.empty_display_type = 'ARROWS'
ob_light.color = (0.0, 0.0, 0.0, 0.0)
ob_light.lineart.crease_threshold = 0.0
ob_camera.location = (7.359, -6.926, 4.958)
ob_camera.rotation_euler = (1.109, 0.0, 0.8149)
ob_camera.lock_rotations_4d = False
ob_camera.empty_display_type = 'ARROWS'
ob_camera.color = (0.0, 0.0, 0.0, 0.0)
ob_camera.display_type = 'WIRE'
ob_camera.lineart.crease_threshold = 0.0
ob_cube_003.location = (-3.389, -2.567, 0.0)
ob_cube_003.rotation_euler = (0.0, -0.0, 1.571)
ob_cube_003.scale = (0.1, 13.88, 0.5)
ob_cube_003.lock_rotations_4d = False
ob_cube_003.empty_display_type = 'ARROWS'
ob_cube_003.lineart.crease_threshold = 0.0
ob_cube_005.location = (7.766, 11.22, 0.0)
ob_cube_005.scale = (0.1, 13.88, 0.5)
ob_cube_005.lock_rotations_4d = False
ob_cube_005.empty_display_type = 'ARROWS'
ob_cube_005.lineart.crease_threshold = 0.0
ob_cube_007.location = (-0.0423, 5.797, 0.0)
ob_cube_007.scale = (0.1, 2.223, 0.5)
ob_cube_007.lock_rotations_4d = False
ob_cube_007.empty_display_type = 'ARROWS'
ob_cube_007.lineart.crease_threshold = 0.0
ob_cube_008.location = (4.363, 1.506, 0.0)
ob_cube_008.scale = (0.1, 2.223, 0.5)
ob_cube_008.lock_rotations_4d = False
ob_cube_008.empty_display_type = 'ARROWS'
ob_cube_008.lineart.crease_threshold = 0.0
ob_cube_009.location = (-0.0423, -0.22, 0.0)
ob_cube_009.scale = (0.1, 3.944, 0.5)
ob_cube_009.lock_rotations_4d = False
ob_cube_009.empty_display_type = 'ARROWS'
ob_cube_009.lineart.crease_threshold = 0.0
ob_cube_001.location = (4.363, 8.986, 0.0)
ob_cube_001.scale = (0.1, 2.223, 0.5)
ob_cube_001.lock_rotations_4d = False
ob_cube_001.empty_display_type = 'ARROWS'
ob_cube_001.lineart.crease_threshold = 0.0
ob_cube_002.location = (-0.1005, 10.4, 0.0)
ob_cube_002.rotation_euler = (0.0, 0.0, 1.571)
ob_cube_002.scale = (0.1, 2.223, 0.5)
ob_cube_002.lock_rotations_4d = False
ob_cube_002.empty_display_type = 'ARROWS'
ob_cube_002.lineart.crease_threshold = 0.0
ob_cube_006.location = (-0.04635, 5.96, 0.0)
ob_cube_006.scale = (0.1, 2.223, 0.5)
ob_cube_006.lock_rotations_4d = False
ob_cube_006.empty_display_type = 'ARROWS'
ob_cube_006.lineart.crease_threshold = 0.0
ob_cube_010.location = (-0.1005, 11.5, 0.0)
ob_cube_010.scale = (0.1, 2.223, 0.5)
ob_cube_010.lock_rotations_4d = False
ob_cube_010.empty_display_type = 'ARROWS'
ob_cube_010.lineart.crease_threshold = 0.0
ob_cube_011.location = (9.84, -2.567, 0.0)
ob_cube_011.rotation_euler = (0.0, -0.0, 1.571)
ob_cube_011.scale = (0.1, 13.88, 0.5)
ob_cube_011.lock_rotations_4d = False
ob_cube_011.empty_display_type = 'ARROWS'
ob_cube_011.lineart.crease_threshold = 0.0
ob_cube_013.location = (7.462, -5.655, 0.0)
ob_cube_013.rotation_euler = (0.0, -0.0, 1.571)
ob_cube_013.scale = (0.1, 13.88, 0.5)
ob_cube_013.lock_rotations_4d = False
ob_cube_013.empty_display_type = 'ARROWS'
ob_cube_013.lineart.crease_threshold = 0.0
ob_cube_014.location = (10.78, -1.156, 0.0)
ob_cube_014.scale = (0.1, 13.88, 0.5)
ob_cube_014.lock_rotations_4d = False
ob_cube_014.empty_display_type = 'ARROWS'
ob_cube_014.lineart.crease_threshold = 0.0
ob_cube_015.location = (-3.381, -5.655, 0.0)
ob_cube_015.rotation_euler = (0.0, -0.0, 1.571)
ob_cube_015.scale = (0.1, 13.88, 0.5)
ob_cube_015.lock_rotations_4d = False
ob_cube_015.empty_display_type = 'ARROWS'
ob_cube_015.lineart.crease_threshold = 0.0
ob_cube_016.location = (7.766, -1.135, 0.0)
ob_cube_016.scale = (0.1, 13.88, 0.5)
ob_cube_016.lock_rotations_4d = False
ob_cube_016.empty_display_type = 'ARROWS'
ob_cube_016.lineart.crease_threshold = 0.0
ob_cube_017.location = (-3.389, 14.6, 0.0)
ob_cube_017.rotation_euler = (0.0, -0.0, 1.571)
ob_cube_017.scale = (0.1, 13.88, 0.5)
ob_cube_017.lock_rotations_4d = False
ob_cube_017.empty_display_type = 'ARROWS'
ob_cube_017.lineart.crease_threshold = 0.0
ob_cube_018.location = (7.766, 23.62, 0.0)
ob_cube_018.scale = (0.1, 13.88, 0.5)
ob_cube_018.lock_rotations_4d = False
ob_cube_018.empty_display_type = 'ARROWS'
ob_cube_018.lineart.crease_threshold = 0.0
ob_cube_019.location = (9.7, -10.46, 0.0)
ob_cube_019.rotation_euler = (0.0, 0.0, 1.571)
ob_cube_019.scale = (0.1, 2.223, 0.5)
ob_cube_019.lock_rotations_4d = False
ob_cube_019.empty_display_type = 'ARROWS'
ob_cube_019.lineart.crease_threshold = 0.0
ob_cube_020.location = (-5.679, 19.53, 0.0)
ob_cube_020.rotation_euler = (0.0, -0.0, 1.571)
ob_cube_020.scale = (0.1, 13.88, 0.5)
ob_cube_020.lock_rotations_4d = False
ob_cube_020.empty_display_type = 'ARROWS'
ob_cube_020.lineart.crease_threshold = 0.0
ob_cube_021.location = (0.0, 0.0, 0.0)
ob_cube_021.lock_rotations_4d = False
ob_cube_021.empty_display_type = 'ARROWS'
ob_cube_021.lineart.crease_threshold = 0.0
ob_cube_022.location = (8.945, 12.96, 0.0)
ob_cube_022.rotation_euler = (0.0, -0.0, 1.571)
ob_cube_022.scale = (0.1, 13.88, 0.5)
ob_cube_022.lock_rotations_4d = False
ob_cube_022.empty_display_type = 'ARROWS'
ob_cube_022.lineart.crease_threshold = 0.0
ob_cube_023.location = (0.8668, 23.79, 0.0)
ob_cube_023.scale = (0.1, 2.223, 0.5)
ob_cube_023.lock_rotations_4d = False
ob_cube_023.empty_display_type = 'ARROWS'
ob_cube_023.lineart.crease_threshold = 0.0
ob_cube_012.location = (10.73, 14.8, 0.0)
ob_cube_012.scale = (0.1, 13.88, 0.5)
ob_cube_012.lock_rotations_4d = False
ob_cube_012.empty_display_type = 'ARROWS'
ob_cube_012.lineart.crease_threshold = 0.0
ob_cube_024.location = (0.0, 0.0, 0.0)
ob_cube_024.lock_rotations_4d = False
ob_cube_024.empty_display_type = 'ARROWS'
ob_cube_024.lineart.crease_threshold = 0.0
ob_cube_025.location = (10.05, 3.481, 0.0)
ob_cube_025.rotation_euler = (0.0, -0.0, 1.571)
ob_cube_025.scale = (0.1, 13.88, 0.5)
ob_cube_025.lock_rotations_4d = False
ob_cube_025.empty_display_type = 'ARROWS'
ob_cube_025.lineart.crease_threshold = 0.0
ob_cube_026.location = (19.56, 12.6, 0.0)
ob_cube_026.scale = (0.1, 13.88, 0.5)
ob_cube_026.lock_rotations_4d = False
ob_cube_026.empty_display_type = 'ARROWS'
ob_cube_026.lineart.crease_threshold = 0.0
ob_cube_027.location = (6.112, 8.508, 0.0)
ob_cube_027.rotation_euler = (0.0, -0.0, 1.571)
ob_cube_027.scale = (0.1, 13.88, 0.5)
ob_cube_027.lock_rotations_4d = False
ob_cube_027.empty_display_type = 'ARROWS'
ob_cube_027.lineart.crease_threshold = 0.0
ob_cube_004.location = (2.171, 3.579, 0.0)
ob_cube_004.rotation_euler = (0.0, -0.0, 1.571)
ob_cube_004.scale = (0.1, 2.223, 0.5)
ob_cube_004.lock_rotations_4d = False
ob_cube_004.empty_display_type = 'ARROWS'
ob_cube_004.lineart.crease_threshold = 0.0
ob_cylinder.location = (10.81, 20.79, 0.6328)
ob_cylinder.rotation_euler = (-0.0, 1.571, -0.0)
ob_cylinder.scale = (0.6456, 0.6456, 0.6456)
ob_cylinder.lineart.crease_threshold = 0.0
ob_cube_028.location = (-5.004, 23.44, 0.0)
ob_cube_028.rotation_euler = (-4.371e-08, -5.024e-15, 1.571)
ob_cube_028.scale = (0.1, 13.88, 0.5)
ob_cube_028.color = (0.8, 0.8, 0.8, 1.0)
ob_cube_028.lineart.crease_threshold = 0.0

# ---- collection membership
col_collection.objects.link(ob_cube)
col_collection.objects.link(ob_light)
col_collection.objects.link(ob_camera)
col_collection.objects.link(ob_cube_003)
col_collection.objects.link(ob_cube_005)
col_collection.objects.link(ob_cube_007)
col_collection.objects.link(ob_cube_008)
col_collection.objects.link(ob_cube_009)
col_collection.objects.link(ob_cube_001)
col_collection.objects.link(ob_cube_002)
col_collection.objects.link(ob_cube_006)
col_collection.objects.link(ob_cube_010)
col_collection.objects.link(ob_cube_011)
col_collection.objects.link(ob_cube_013)
col_collection.objects.link(ob_cube_014)
col_collection.objects.link(ob_cube_015)
col_collection.objects.link(ob_cube_016)
col_collection.objects.link(ob_cube_017)
col_collection.objects.link(ob_cube_018)
col_collection.objects.link(ob_cube_019)
col_collection.objects.link(ob_cube_020)
col_collection.objects.link(ob_cube_021)
col_collection.objects.link(ob_cube_022)
col_collection.objects.link(ob_cube_023)
col_collection.objects.link(ob_cube_012)
col_collection.objects.link(ob_cube_024)
col_collection.objects.link(ob_cube_025)
col_collection.objects.link(ob_cube_026)
col_collection.objects.link(ob_cube_027)
col_collection.objects.link(ob_cube_004)
col_collection.objects.link(ob_cylinder)
col_collection.objects.link(ob_cube_028)

# ---- scene / render settings (as saved in the file)
scene.camera = ob_camera
scene.frame_start = 1; scene.frame_end = 250; scene.frame_set(0)
scene.render.engine = 'BLENDER_EEVEE_NEXT'
scene.cycles.use_denoising = False
scene.cycles.samples = 128
scene.cycles.sampling_pattern = 'TABULATED_SOBOL'
scene.cycles.use_adaptive_sampling = False
scene.cycles.use_light_tree = False
scene.view_settings.view_transform = 'Filmic'
bpy.context.view_layer.update()
